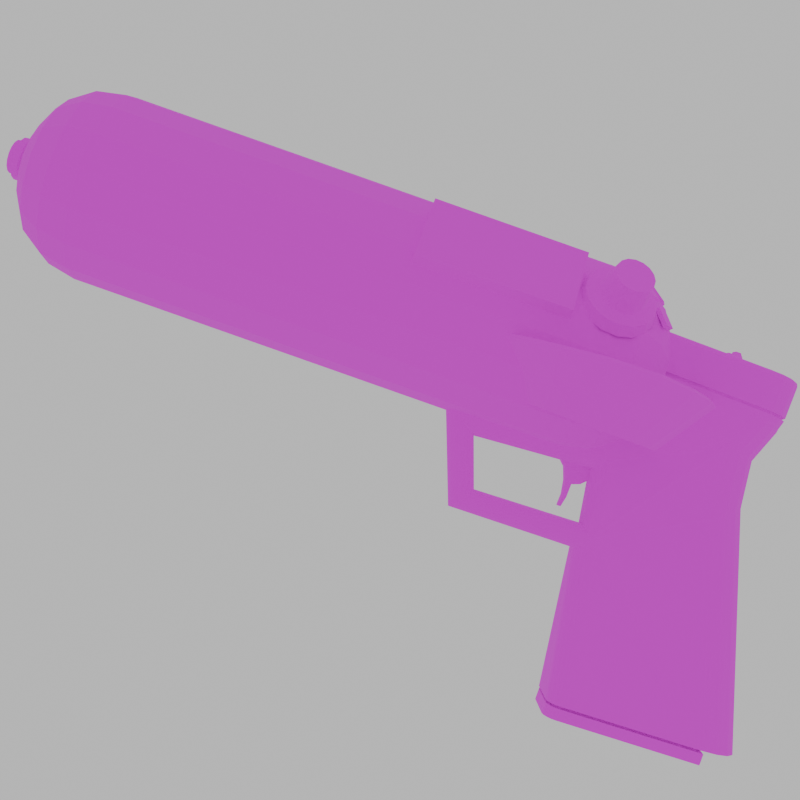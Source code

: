 # Source: Cookie_gun.blend  (saved by Blender 4.4.32; exported with 4.5.12 LTS)
import bpy
from mathutils import Matrix  # noqa: F401  (used for matrix-valued properties, if any)

bpy.ops.wm.read_factory_settings(use_empty=True)
scene = bpy.context.scene
scene.name = 'Scene'

# ---- collections
col_collection = bpy.data.collections.new('Collection'); scene.collection.children.link(col_collection)

# ---- images (referenced by path relative to the original .blend; pixels are not part of the script)
import os
ASSET_DIR = os.environ.get("B2B_ASSET_DIR", "")  # directory of the original .blend (textures are referenced by path, not embedded)
HERE = os.path.dirname(os.path.abspath(__file__))  # packed textures are extracted next to this script under _unpacked/

def load_image(name, relpath, width, height, colorspace="sRGB"):
    """Load a texture the original file referenced (path relative to the .blend, or extracted next to this script)."""
    p = next((c for c in (os.path.join(HERE, relpath), os.path.join(ASSET_DIR, relpath)) if relpath and os.path.exists(c)), "")
    if p:
        img = bpy.data.images.load(p, check_existing=True)
        img.name = name
    else:  # same state as the original file: an image datablock whose file is absent (Cycles renders it pink)
        img = bpy.data.images.new(name, width, height)
        img.source = "FILE"
        img.filepath = "//" + (relpath or name)
    img.colorspace_settings.name = colorspace
    return img
img_tex_png_001 = load_image('tex.png.001', 'tex.png', 1024, 1024, 'sRGB')

# ---- materials (node trees are filled in below, after node groups)
mat_material = bpy.data.materials.new('Material')

# ---- material node trees
mat_material.use_nodes = True; mat_material.node_tree.nodes.clear()
_N = mat_material.node_tree.nodes; _L = mat_material.node_tree.links
n0 = _N.new('ShaderNodeBsdfPrincipled'); n0.name = 'Principled BSDF'; n0.location = (10, 300)
n0.inputs[2].default_value = 1.0
n1 = _N.new('ShaderNodeOutputMaterial'); n1.name = 'Material Output'; n1.location = (300, 300)
n2 = _N.new('ShaderNodeTexImage'); n2.name = 'Image Texture'; n2.location = (-308, 253)
n2.image = img_tex_png_001
n2.interpolation = 'Closest'
_L.new(n0.outputs[0], n1.inputs[0])
_L.new(n2.outputs[0], n0.inputs[0])
n1.is_active_output = True

# ---- world
world_world = bpy.data.worlds.new('World'); scene.world = world_world
world_world.use_nodes = True; world_world.node_tree.nodes.clear()
_N = world_world.node_tree.nodes; _L = world_world.node_tree.links
n0 = _N.new('ShaderNodeOutputWorld'); n0.name = 'World Output'; n0.location = (300, 300)
n1 = _N.new('ShaderNodeBackground'); n1.name = 'Background'; n1.location = (10, 300)
n1.inputs[0].default_value = (0.65, 0.65, 0.65, 1.0)
_L.new(n1.outputs[0], n0.inputs[0])
n0.is_active_output = True
world_world.color = (0.05088, 0.05088, 0.05088)
world_world.sun_shadow_jitter_overblur = 0.0

# ---- cameras
cam_camera = bpy.data.cameras.new('Camera')

# ---- meshes
me_cylinder = bpy.data.meshes.new('Cylinder')
me_cylinder.from_pydata([(0.09298, 0.144, 0.1787), (-0.09915, 0.09595, -0.05007), (0.05948, 0.1321, -0.03529), (0.3754, 0.04851, -0.4029), (1.021, 0.04851, -0.8185), (0.8385, 0.04851, 0.1573), (0.808, 0.04851, -0.1221), (0.09298, 0.04851, 0.1787), (0.4394, 0.04851, -0.8486), (-0.01574, 0.04851, -0.4106), (0.8353, 0.04851, 0.1227), (0.7929, 0.04851, 0.01552), (0.04086, 0.04851, -0.3389), (0.3791, 0.04851, -0.3291), (0.3511, 0.04851, -0.1613), (-0.0135, 0.04851, -0.1858), (0.4394, 0.1258, -0.8484), (0.3754, 0.07775, -0.4029), (0.4089, 0.1195, -0.3782), (0.3779, 0.09237, -0.401), (0.3852, 0.1054, -0.3957), (0.3961, 0.115, -0.3877), (0.008406, 0.0964, -0.3792), (-0.01574, 0.06005, -0.4106), (-0.000833, 0.09392, -0.3912), (-0.008665, 0.08614, -0.4014), (-0.0139, 0.07425, -0.4082), (-0.0135, 0.05844, -0.1858), (-0.05771, 0.09595, -0.1579), (-0.01745, 0.07279, -0.1833), (-0.02869, 0.08509, -0.176), (-0.04551, 0.09348, -0.165), (0.3817, 0.1116, -0.1228), (0.3511, 0.06824, -0.1613), (0.37, 0.1064, -0.1375), (0.3601, 0.09639, -0.15), (0.3534, 0.08298, -0.1584), (0.01525, 0.09523, -0.3685), (0.04086, 0.05871, -0.3389), (0.02505, 0.09268, -0.3571), (0.03336, 0.08485, -0.3476), (0.03891, 0.07292, -0.3412), (0.4071, 0.1191, -0.354), (0.3791, 0.07772, -0.3291), (0.3963, 0.1147, -0.3445), (0.3873, 0.1053, -0.3364), (0.3812, 0.09231, -0.331), (-0.1102, 0.04851, -0.1593), (-0.07064, 0.0964, -0.1591), (-0.1102, 0.06005, -0.1593), (-0.08579, 0.09392, -0.1592), (-0.09863, 0.08614, -0.1593), (-0.1072, 0.07425, -0.1593), (-0.1517, 0.04851, -0.0515), (-0.1121, 0.0964, -0.05126), (-0.1517, 0.06005, -0.0515), (-0.1272, 0.09392, -0.05135), (-0.1401, 0.08614, -0.05143), (-0.1487, 0.07425, -0.05148), (1.022, 0.08841, -0.8196), (0.8317, 0.08771, 0.1575), (0.7296, 0.1829, 0.1604), (0.8238, 0.1268, 0.1577), (0.8019, 0.1582, 0.1584), (0.7691, 0.1778, 0.1593), (0.7103, 0.1653, -0.1847), (0.808, 0.07097, -0.1221), (0.7477, 0.1626, -0.1607), (0.7794, 0.1438, -0.1404), (0.8005, 0.1116, -0.1268), (0.8353, 0.08322, 0.1227), (0.7288, 0.1906, 0.1428), (0.8209, 0.1269, 0.1254), (0.7975, 0.1623, 0.1298), (0.7671, 0.1886, 0.1355), (0.6847, 0.1769, 0.03829), (0.7929, 0.07085, 0.01552), (0.7261, 0.1698, 0.02958), (0.7612, 0.1471, 0.02219), (0.7846, 0.1124, 0.01725), (0.95, 0.1856, -0.8231), (0.4622, 0.1619, -0.8473), (0.4762, 0.1657, -0.8466), (0.4422, 0.1403, -0.8483), (0.4502, 0.153, -0.8479), (0.9876, 0.1637, -0.8213), (1.013, 0.1297, -0.82), (0.9057, 0.1922, -0.8253), (0.8936, 0.04851, -0.833), (0.4588, 0.04851, -0.8556), (0.09981, 0.04851, 0.1785), (0.09981, 0.1376, 0.1785), (0.8317, 0.04851, 0.1575), (0.8302, 0.1296, 0.1575), (0.8385, 0.08839, 0.1573), (0.8067, 0.1633, 0.1582), (0.7714, 0.1844, 0.1592), (0.7298, 0.1897, 0.1604), (0.1001, 0.1376, 0.1872), (0.1001, 0.04851, 0.1872), (0.8319, 0.04851, 0.1661), (0.824, 0.1268, 0.1663), (0.8319, 0.08771, 0.1661), (0.8021, 0.1582, 0.167), (0.7694, 0.1778, 0.1679), (0.7299, 0.1829, 0.169), (0.8307, 0.1296, 0.1661), (0.8391, 0.08842, 0.1659), (0.807, 0.1634, 0.1668), (0.7717, 0.1846, 0.1678), (0.7301, 0.19, 0.169), (0.09954, 0.1448, 0.1872), (0.8391, 0.04851, 0.1659), (0.1028, 0.04851, 0.3006), (0.8335, 0.1296, 0.266), (0.8212, 0.1242, 0.2799), (0.8301, 0.128, 0.2757), (0.8288, 0.08705, 0.2797), (0.8419, 0.08842, 0.2658), (0.8382, 0.08802, 0.2755), (0.8099, 0.1634, 0.2667), (0.8009, 0.1533, 0.2805), (0.8074, 0.1605, 0.2764), (0.7746, 0.1846, 0.2677), (0.7704, 0.1715, 0.2814), (0.7735, 0.1808, 0.2773), (0.7329, 0.19, 0.2689), (0.7329, 0.1764, 0.2825), (0.7331, 0.1861, 0.2785), (0.1028, 0.1312, 0.3006), (0.1024, 0.1448, 0.2871), (0.1027, 0.1408, 0.2966), (0.842, 0.04851, 0.2658), (0.8288, 0.04851, 0.2797), (0.8383, 0.04851, 0.2755), (0.09298, -0.04695, 0.1787), (-0.09915, 0.001068, -0.05007), (0.05948, -0.03513, -0.03529), (0.4394, -0.0288, -0.8484), (0.3754, 0.01927, -0.4029), (0.4089, -0.0225, -0.3782), (0.3779, 0.004647, -0.401), (0.3852, -0.008427, -0.3957), (0.3961, -0.01796, -0.3877), (0.008406, 0.0006238, -0.3792), (-0.01574, 0.03697, -0.4106), (-0.000833, 0.003102, -0.3912), (-0.008665, 0.01088, -0.4014), (-0.0139, 0.02277, -0.4082), (-0.0135, 0.03857, -0.1858), (-0.05771, 0.001068, -0.1579), (-0.01745, 0.02423, -0.1833), (-0.02869, 0.01193, -0.176), (-0.04551, 0.003541, -0.165), (0.3817, -0.01456, -0.1228), (0.3511, 0.02878, -0.1613), (0.37, -0.00941, -0.1375), (0.3601, 0.0006334, -0.15), (0.3534, 0.01404, -0.1584), (0.01525, 0.001792, -0.3685), (0.04086, 0.03831, -0.3389), (0.02505, 0.004337, -0.3571), (0.03336, 0.01217, -0.3476), (0.03891, 0.0241, -0.3412), (0.4071, -0.02209, -0.354), (0.3791, 0.0193, -0.3291), (0.3963, -0.01769, -0.3445), (0.3873, -0.008284, -0.3364), (0.3812, 0.004705, -0.331), (-0.07064, 0.0006238, -0.1591), (-0.1102, 0.03697, -0.1593), (-0.08579, 0.003102, -0.1592), (-0.09863, 0.01088, -0.1593), (-0.1072, 0.02277, -0.1593), (-0.1121, 0.0006238, -0.05126), (-0.1517, 0.03697, -0.0515), (-0.1272, 0.003102, -0.05135), (-0.1401, 0.01088, -0.05143), (-0.1487, 0.02277, -0.05148), (1.022, 0.008605, -0.8196), (0.8317, 0.009312, 0.1575), (0.7296, -0.08583, 0.1604), (0.8238, -0.02979, 0.1577), (0.8019, -0.06114, 0.1584), (0.7691, -0.08078, 0.1593), (0.7103, -0.06823, -0.1847), (0.808, 0.02605, -0.1221), (0.7477, -0.06559, -0.1607), (0.7794, -0.04675, -0.1404), (0.8005, -0.01457, -0.1268), (0.8353, 0.0138, 0.1227), (0.7288, -0.09353, 0.1428), (0.8209, -0.02988, 0.1254), (0.7975, -0.06526, 0.1298), (0.7671, -0.09156, 0.1355), (0.6847, -0.07991, 0.03829), (0.7929, 0.02617, 0.01552), (0.7261, -0.07276, 0.02958), (0.7612, -0.05009, 0.02219), (0.7846, -0.01535, 0.01725), (0.95, -0.08855, -0.8231), (0.4622, -0.06488, -0.8473), (0.4762, -0.0687, -0.8466), (0.4422, -0.04329, -0.8483), (0.4502, -0.05596, -0.8479), (0.9876, -0.06668, -0.8213), (1.013, -0.03264, -0.82), (0.9057, -0.0952, -0.8253), (0.09981, -0.0406, 0.1785), (0.8302, -0.03254, 0.1575), (0.8385, 0.008632, 0.1573), (0.8067, -0.06625, 0.1582), (0.7714, -0.08738, 0.1592), (0.7298, -0.0927, 0.1604), (0.1001, -0.0406, 0.1872), (0.824, -0.02979, 0.1663), (0.8319, 0.009312, 0.1661), (0.8021, -0.06114, 0.167), (0.7694, -0.08078, 0.1679), (0.7299, -0.08583, 0.169), (0.8307, -0.03262, 0.1661), (0.8391, 0.0086, 0.1659), (0.807, -0.0664, 0.1668), (0.7717, -0.08758, 0.1678), (0.7301, -0.09302, 0.169), (0.09954, -0.04777, 0.1872), (0.8335, -0.03262, 0.266), (0.8212, -0.02716, 0.2799), (0.8301, -0.03102, 0.2757), (0.8288, 0.009974, 0.2797), (0.8419, 0.0086, 0.2658), (0.8382, 0.009002, 0.2755), (0.8099, -0.0664, 0.2667), (0.8009, -0.05626, 0.2805), (0.8074, -0.06343, 0.2764), (0.7746, -0.08758, 0.2677), (0.7704, -0.0745, 0.2814), (0.7735, -0.08375, 0.2773), (0.7329, -0.09302, 0.2689), (0.7329, -0.0794, 0.2825), (0.7331, -0.08904, 0.2785), (0.1028, -0.03418, 0.3006), (0.1024, -0.04777, 0.2871), (0.1027, -0.04379, 0.2966), (-1.6, 0.0001796, 0.1689), (-1.6, 0.01152, 0.1858), (-1.6, 0.02849, 0.1972), (-1.6, 0.04851, 0.2012), (-1.6, 0.06853, 0.1972), (-1.6, 0.0855, 0.1858), (-1.6, 0.09684, 0.1689), (-1.6, 0.1008, 0.1488), (-1.6, 0.09684, 0.1288), (-1.6, 0.0855, 0.1119), (-1.6, 0.06853, 0.1005), (-1.6, 0.04851, 0.09654), (-1.6, 0.02849, 0.1005), (-1.6, 0.01152, 0.1119), (-1.6, 0.0001796, 0.1288), (-1.6, -0.003802, 0.1488), (0.4591, -0.003802, 0.1488), (0.2265, -0.241, 0.1488), (0.4414, -0.09457, 0.1488), (0.391, -0.1715, 0.1488), (0.3155, -0.2229, 0.1488), (-1.541, -0.003802, 0.1488), (-1.308, -0.241, 0.1488), (-1.523, -0.09457, 0.1488), (-1.473, -0.1715, 0.1488), (-1.397, -0.2229, 0.1488), (0.4591, 0.0001796, 0.1288), (0.2265, -0.219, 0.03806), (0.4414, -0.08368, 0.09409), (0.391, -0.1548, 0.06465), (0.3155, -0.2023, 0.04497), (-1.541, 0.0001796, 0.1288), (-1.308, -0.219, 0.03806), (-1.523, -0.08368, 0.09409), (-1.473, -0.1548, 0.06465), (-1.397, -0.2023, 0.04497), (0.4591, 0.01152, 0.1119), (0.2265, -0.1562, -0.05586), (0.4414, -0.05266, 0.04767), (0.391, -0.1071, -0.006739), (0.3155, -0.1434, -0.0431), (-1.541, 0.01152, 0.1119), (-1.308, -0.1562, -0.05586), (-1.523, -0.05266, 0.04767), (-1.473, -0.1071, -0.006739), (-1.397, -0.1434, -0.0431), (0.4591, 0.02849, 0.1005), (0.2265, -0.06228, -0.1186), (0.4414, -0.006246, 0.01666), (0.391, -0.03569, -0.05444), (0.3155, -0.05537, -0.1019), (-1.541, 0.02849, 0.1005), (-1.308, -0.06228, -0.1186), (-1.523, -0.006246, 0.01666), (-1.473, -0.03569, -0.05444), (-1.397, -0.05537, -0.1019), (0.4591, 0.04851, 0.09654), (0.2265, 0.04851, -0.1407), (0.4414, 0.04851, 0.005766), (0.391, 0.04851, -0.07118), (0.3155, 0.04851, -0.1226), (-1.541, 0.04851, 0.09654), (-1.308, 0.04851, -0.1407), (-1.523, 0.04851, 0.005766), (-1.473, 0.04851, -0.07118), (-1.397, 0.04851, -0.1226), (0.4591, 0.06853, 0.1005), (0.2265, 0.1593, -0.1186), (0.4414, 0.1033, 0.01666), (0.391, 0.1327, -0.05444), (0.3155, 0.1524, -0.1019), (-1.541, 0.06853, 0.1005), (-1.308, 0.1593, -0.1186), (-1.523, 0.1033, 0.01666), (-1.473, 0.1327, -0.05444), (-1.397, 0.1524, -0.1019), (0.4591, 0.0855, 0.1119), (0.2265, 0.2532, -0.05586), (0.4414, 0.1497, 0.04767), (0.391, 0.2041, -0.006739), (0.3155, 0.2405, -0.0431), (-1.541, 0.0855, 0.1119), (-1.308, 0.2532, -0.05586), (-1.523, 0.1497, 0.04767), (-1.473, 0.2041, -0.006739), (-1.397, 0.2405, -0.0431), (0.4591, 0.09684, 0.1288), (0.2265, 0.316, 0.03806), (0.4414, 0.1807, 0.09409), (0.391, 0.2518, 0.06465), (0.3155, 0.2993, 0.04497), (-1.541, 0.09684, 0.1288), (-1.308, 0.316, 0.03806), (-1.523, 0.1807, 0.09409), (-1.473, 0.2518, 0.06465), (-1.397, 0.2993, 0.04497), (0.4591, 0.1008, 0.1488), (0.2265, 0.338, 0.1488), (0.4414, 0.1916, 0.1488), (0.391, 0.2685, 0.1488), (0.3155, 0.32, 0.1488), (-1.541, 0.1008, 0.1488), (-1.308, 0.338, 0.1488), (-1.523, 0.1916, 0.1488), (-1.473, 0.2685, 0.1488), (-1.397, 0.32, 0.1488), (0.4592, 0.09684, 0.1689), (0.2265, 0.316, 0.2596), (0.4414, 0.1807, 0.2036), (0.391, 0.2518, 0.2331), (0.3155, 0.2993, 0.2527), (-1.541, 0.09684, 0.1689), (-1.308, 0.316, 0.2596), (-1.523, 0.1807, 0.2036), (-1.473, 0.2518, 0.2331), (-1.397, 0.2993, 0.2527), (0.4591, 0.0855, 0.1858), (0.2265, 0.2532, 0.3536), (0.4414, 0.1497, 0.25), (0.391, 0.2041, 0.3044), (0.3155, 0.2405, 0.3408), (-1.541, 0.0855, 0.1858), (-1.308, 0.2532, 0.3536), (-1.523, 0.1497, 0.25), (-1.473, 0.2041, 0.3044), (-1.397, 0.2405, 0.3408), (0.4592, 0.06853, 0.1972), (0.2265, 0.1593, 0.4163), (0.4414, 0.1033, 0.281), (0.391, 0.1327, 0.3521), (0.3155, 0.1524, 0.3996), (-1.541, 0.06853, 0.1972), (-1.308, 0.1593, 0.4163), (-1.523, 0.1033, 0.281), (-1.473, 0.1327, 0.3521), (-1.397, 0.1524, 0.3996), (0.4591, 0.04851, 0.2012), (0.2265, 0.04851, 0.4384), (0.4414, 0.04851, 0.2919), (0.391, 0.04851, 0.3689), (0.3155, 0.04851, 0.4203), (-1.541, 0.04851, 0.2012), (-1.308, 0.04851, 0.4384), (-1.523, 0.04851, 0.2919), (-1.473, 0.04851, 0.3689), (-1.397, 0.04851, 0.4203), (0.4592, 0.02849, 0.1972), (0.2265, -0.06228, 0.4163), (0.4414, -0.006246, 0.281), (0.391, -0.03569, 0.3521), (0.3155, -0.05537, 0.3996), (-1.541, 0.02849, 0.1972), (-1.308, -0.06228, 0.4163), (-1.523, -0.006246, 0.281), (-1.473, -0.03569, 0.3521), (-1.397, -0.05537, 0.3996), (0.4591, 0.01152, 0.1858), (0.2265, -0.1562, 0.3536), (0.4414, -0.05266, 0.25), (0.391, -0.1071, 0.3044), (0.3155, -0.1434, 0.3408), (-1.541, 0.01152, 0.1858), (-1.308, -0.1562, 0.3536), (-1.523, -0.05266, 0.25), (-1.473, -0.1071, 0.3044), (-1.397, -0.1434, 0.3408), (0.4592, 0.0001796, 0.1689), (0.2265, -0.219, 0.2596), (0.4414, -0.08368, 0.2036), (0.391, -0.1548, 0.2331), (0.3155, -0.2023, 0.2527), (-1.541, 0.0001796, 0.1689), (-1.308, -0.219, 0.2596), (-1.523, -0.08368, 0.2036), (-1.473, -0.1548, 0.2331), (-1.397, -0.2023, 0.2527), (-1.581, 0.0001796, 0.1689), (-1.561, 0.0001796, 0.1689), (-1.581, 0.1008, 0.1488), (-1.561, 0.1008, 0.1488), (-1.581, 0.0001796, 0.1288), (-1.561, 0.0001796, 0.1288), (-1.561, -0.003802, 0.1488), (-1.581, -0.003802, 0.1488), (-1.581, 0.0855, 0.1858), (-1.561, 0.0855, 0.1858), (-1.561, 0.09684, 0.1689), (-1.581, 0.09684, 0.1689), (-1.581, 0.02849, 0.1005), (-1.561, 0.02849, 0.1005), (-1.561, 0.01152, 0.1119), (-1.581, 0.01152, 0.1119), (-1.581, 0.04851, 0.2012), (-1.561, 0.04851, 0.2012), (-1.561, 0.06853, 0.1972), (-1.581, 0.06853, 0.1972), (-1.581, 0.06853, 0.1005), (-1.561, 0.06853, 0.1005), (-1.561, 0.04851, 0.09654), (-1.581, 0.04851, 0.09654), (-1.581, 0.01152, 0.1858), (-1.561, 0.01152, 0.1858), (-1.561, 0.02849, 0.1972), (-1.581, 0.02849, 0.1972), (-1.581, 0.09684, 0.1288), (-1.561, 0.09684, 0.1288), (-1.561, 0.0855, 0.1119), (-1.581, 0.0855, 0.1119), (-1.581, -0.01244, 0.1741), (-1.561, -0.01244, 0.1741), (-1.581, 0.1145, 0.1488), (-1.561, 0.1145, 0.1488), (-1.581, -0.01244, 0.1236), (-1.561, -0.01244, 0.1236), (-1.561, -0.01747, 0.1488), (-1.581, -0.01747, 0.1488), (-1.581, 0.09516, 0.1955), (-1.561, 0.09516, 0.1955), (-1.561, 0.1095, 0.1741), (-1.581, 0.1095, 0.1741), (-1.581, 0.02326, 0.08789), (-1.561, 0.02326, 0.08789), (-1.561, 0.001857, 0.1022), (-1.581, 0.001857, 0.1022), (-1.581, 0.04851, 0.2148), (-1.561, 0.04851, 0.2148), (-1.561, 0.07376, 0.2098), (-1.581, 0.07376, 0.2098), (-1.581, 0.07376, 0.08789), (-1.561, 0.07376, 0.08789), (-1.561, 0.04851, 0.08287), (-1.581, 0.04851, 0.08287), (-1.581, 0.001857, 0.1955), (-1.561, 0.001857, 0.1955), (-1.561, 0.02326, 0.2098), (-1.581, 0.02326, 0.2098), (-1.581, 0.1095, 0.1236), (-1.561, 0.1095, 0.1236), (-1.561, 0.09516, 0.1022), (-1.581, 0.09516, 0.1022), (0.4591, 0.04851, 0.1488), (-1.6, 0.04851, 0.1488), (0.4787, 0.1657, -0.8891), (0.4646, 0.1619, -0.8896), (0.9084, 0.1922, -0.8677), (0.4419, 0.1258, -0.8904), (0.4527, 0.153, -0.89), (0.4447, 0.1403, -0.8903), (0.9098, 0.04851, -0.8663), (0.4419, 0.04851, -0.8906), (0.4654, 0.1416, -0.8551), (0.4607, 0.1341, -0.8552), (0.8925, 0.1747, -0.8342), (0.4818, 0.1493, -0.8546), (0.8936, 0.04851, -0.833), (0.4588, 0.1242, -0.8553), (0.4724, 0.1468, -0.8548), (0.4588, 0.04851, -0.8556), (0.4531, 0.153, -0.8558), (0.4451, 0.1403, -0.8561), (0.9089, 0.1922, -0.8335), (0.4792, 0.1657, -0.8548), (0.9102, 0.04851, -0.832), (0.4423, 0.1258, -0.8562), (0.465, 0.1619, -0.8553), (0.4423, 0.04851, -0.8563), (0.464, 0.1418, -0.8273), (0.4593, 0.1343, -0.8275), (0.8911, 0.1749, -0.8065), (0.4804, 0.1495, -0.8268), (0.8922, 0.04851, -0.8052), (0.4574, 0.1244, -0.8276), (0.471, 0.147, -0.8271), (0.4574, 0.04851, -0.8279), (0.4787, -0.0687, -0.8891), (0.4646, -0.06488, -0.8896), (0.9084, -0.0952, -0.8677), (0.4419, -0.0288, -0.8904), (0.4527, -0.05596, -0.89), (0.4447, -0.04329, -0.8903), (0.4654, -0.04456, -0.8551), (0.4607, -0.0371, -0.8552), (0.8925, -0.07766, -0.8342), (0.4818, -0.05233, -0.8546), (0.4588, -0.02722, -0.8553), (0.4724, -0.04977, -0.8548), (0.4531, -0.05596, -0.8558), (0.4451, -0.04329, -0.8561), (0.9089, -0.0952, -0.8335), (0.4792, -0.0687, -0.8548), (0.4423, -0.0288, -0.8562), (0.465, -0.06488, -0.8553), (0.464, -0.04474, -0.8273), (0.4593, -0.03728, -0.8275), (0.8911, -0.07784, -0.8065), (0.4804, -0.05251, -0.8268), (0.4574, -0.0274, -0.8276), (0.471, -0.04995, -0.8271), (0.2943, 0.04851, -0.3), (0.2503, 0.04851, -0.1592), (0.2503, 0.06824, -0.1592), (0.2943, 0.06703, -0.3), (0.3022, 0.04851, -0.2989), (0.3022, 0.06703, -0.2989), (0.3106, 0.04851, -0.2263), (0.3106, 0.06703, -0.2263), (0.3365, 0.04851, -0.2177), (0.3365, 0.05924, -0.2177), (0.3636, 0.04851, -0.1933), (0.3636, 0.05383, -0.1933), (0.2748, 0.04851, -0.1834), (0.2888, 0.04851, -0.2216), (0.296, 0.04851, -0.2641), (0.296, 0.06734, -0.2641), (0.2888, 0.06764, -0.2216), (0.2748, 0.06794, -0.1834), (0.3093, 0.04851, -0.2671), (0.3093, 0.06703, -0.2671), (0.3768, 0.05443, -0.1582), (0.2503, 0.02878, -0.1592), (0.2943, 0.02998, -0.3), (0.3022, 0.02998, -0.2989), (0.3106, 0.02998, -0.2263), (0.3365, 0.03778, -0.2177), (0.3636, 0.04319, -0.1933), (0.296, 0.02968, -0.2641), (0.2888, 0.02938, -0.2216), (0.2748, 0.02908, -0.1834), (0.3093, 0.02998, -0.2671), (0.3768, 0.04259, -0.1582), (0.346, -0.1437, 0.3127), (0.2957, -0.2555, 0.3831), (0.3443, -0.1714, 0.2752), (0.2948, -0.2691, 0.3647), (0.325, -0.1978, 0.242), (0.2853, -0.282, 0.3484), (0.291, -0.2187, 0.2179), (0.2686, -0.2923, 0.3365), (0.2474, -0.2309, 0.2067), (0.2472, -0.2983, 0.331), (0.2009, -0.2327, 0.2101), (0.2244, -0.2992, 0.3327), (0.1587, -0.2238, 0.2276), (0.2036, -0.2948, 0.3413), (0.127, -0.2054, 0.2565), (0.188, -0.2858, 0.3555), (0.1107, -0.1804, 0.2923), (0.1801, -0.2735, 0.3731), (0.1124, -0.1527, 0.3298), (0.1809, -0.2599, 0.3915), (0.1317, -0.1263, 0.363), (0.1904, -0.2469, 0.4078), (0.1658, -0.1054, 0.3871), (0.2071, -0.2367, 0.4197), (0.2093, -0.09314, 0.3983), (0.2285, -0.2306, 0.4251), (0.2558, -0.09135, 0.3949), (0.2513, -0.2298, 0.4235), (0.2981, -0.1003, 0.3774), (0.2721, -0.2342, 0.4149), (0.3298, -0.1187, 0.3485), (0.2877, -0.2432, 0.4007), (0.3025, -0.1866, 0.3349), (0.3015, -0.2034, 0.3124), (0.2899, -0.2192, 0.2924), (0.2694, -0.2318, 0.2779), (0.2431, -0.2392, 0.2711), (0.2152, -0.2403, 0.2732), (0.1897, -0.2349, 0.2837), (0.1706, -0.2238, 0.3011), (0.1608, -0.2088, 0.3227), (0.1618, -0.1921, 0.3452), (0.1735, -0.1762, 0.3653), (0.194, -0.1636, 0.3798), (0.2202, -0.1562, 0.3865), (0.2482, -0.1551, 0.3844), (0.2737, -0.1605, 0.3739), (0.2927, -0.1716, 0.3565), (0.3346, -0.1986, 0.2989), (0.3174, -0.2222, 0.2692), (0.2869, -0.2408, 0.2477), (0.248, -0.2518, 0.2377), (0.2065, -0.2534, 0.2408), (0.1687, -0.2454, 0.2564), (0.1404, -0.229, 0.2822), (0.1259, -0.2067, 0.3142), (0.1274, -0.1819, 0.3477), (0.1446, -0.1583, 0.3774), (0.175, -0.1396, 0.3989), (0.214, -0.1287, 0.4089), (0.2555, -0.1271, 0.4058), (0.2933, -0.1351, 0.3902), (0.3216, -0.1515, 0.3644), (0.3361, -0.1738, 0.3324), (0.6232, -0.05509, 0.2106), (0.6314, -0.05509, 0.2774), (0.6232, 0.1521, 0.2106), (0.6314, 0.1521, 0.2774), (0.6629, -0.05509, 0.2106), (0.6547, -0.05509, 0.2774), (0.6629, 0.1521, 0.2106), (0.6547, 0.1521, 0.2774), (0.6232, 0.1042, 0.2106), (0.6232, -0.007194, 0.2106), (0.6359, -0.007194, 0.3091), (0.6359, 0.1042, 0.3091), (0.6629, -0.007194, 0.2106), (0.6629, 0.1042, 0.2106), (0.6503, 0.1042, 0.3091), (0.6503, -0.007194, 0.3091), (0.6232, 0.06708, 0.2106), (0.6232, 0.02994, 0.2106), (0.6359, 0.02994, 0.3091), (0.6359, 0.06708, 0.3091), (0.6629, 0.02994, 0.2106), (0.6629, 0.06708, 0.2106), (0.6503, 0.06708, 0.3091), (0.6503, 0.02994, 0.3091), (0.04147, -0.04191, -0.04), (-0.08008, -0.1521, 0.1101), (0.4786, -0.05877, -0.03962), (0.5974, -0.02368, 0.1258), (0.0372, -0.05011, -0.04946), (-0.08435, -0.1603, 0.1007), (0.4889, -0.05423, -0.04869), (0.6083, -0.02344, 0.1181), (0.4742, -0.1064, -0.04293), (0.4615, -0.1562, -0.04575), (0.4289, -0.2075, -0.04756), (0.3699, -0.252, -0.04835), (0.2877, -0.2761, -0.04797), (0.1989, -0.2662, -0.04569), (0.1284, -0.2202, -0.04136), (0.08899, -0.1535, -0.037), (0.0683, -0.08765, -0.03555), (-0.04614, -0.2031, 0.116), (0.0004802, -0.2822, 0.1186), (0.09084, -0.3572, 0.1221), (0.227, -0.3862, 0.1314), (0.3714, -0.354, 0.1375), (0.4838, -0.2858, 0.1356), (0.5529, -0.2106, 0.1316), (0.5865, -0.1397, 0.1287), (0.5967, -0.07533, 0.1269), (0.06447, -0.09606, -0.04496), (0.0869, -0.1621, -0.04636), (0.1297, -0.2286, -0.05063), (0.2044, -0.273, -0.05471), (0.2965, -0.2803, -0.05665), (0.3805, -0.2534, -0.05683), (0.4402, -0.2065, -0.05604), (0.4727, -0.1533, -0.05433), (0.485, -0.1022, -0.05175), (0.6077, -0.07553, 0.1188), (0.5975, -0.1411, 0.1203), (0.5637, -0.2131, 0.1231), (0.4946, -0.2882, 0.1271), (0.3819, -0.3577, 0.1292), (0.235, -0.3926, 0.1235), (0.09439, -0.366, 0.1133), (-0.0004711, -0.2915, 0.1094), (-0.04973, -0.2117, 0.1066), (-0.3544, -0.2661, 0.2313), (-0.3544, -0.156, 0.4145), (-0.3544, -0.2088, 0.1969), (-0.3544, -0.09875, 0.3801), (0.1085, -0.2661, 0.2313), (0.1085, -0.156, 0.4145), (0.1085, -0.2088, 0.1969), (0.1085, -0.09875, 0.3801), (-0.01931, -0.09701, 0.03508), (0.538, -0.04123, 0.0431), (0.5486, -0.03884, 0.0347), (-0.02357, -0.1052, 0.02561), (0.5464, -0.08884, 0.0335), (0.5351, -0.1472, 0.033), (0.5019, -0.2098, 0.03354), (0.4375, -0.2708, 0.03514), (0.3392, -0.319, 0.03626), (0.2197, -0.3328, 0.03438), (0.1121, -0.2973, 0.03136), (0.04322, -0.2268, 0.03152), (0.007371, -0.1539, 0.03083), (0.01108, -0.1454, 0.04022), (0.04474, -0.2179, 0.04079), (0.1096, -0.2887, 0.04035), (0.2129, -0.3262, 0.04286), (0.3295, -0.3151, 0.04478), (0.4268, -0.2689, 0.04361), (0.4909, -0.209, 0.04202), (0.524, -0.148, 0.04146), (0.5354, -0.09084, 0.04199), (0.324, -0.1111, 0.3685), (0.2866, -0.08186, 0.4057), (0.3604, -0.06458, 0.3685), (0.3231, -0.03532, 0.4057), (0.3173, -0.1059, 0.3577), (0.28, -0.07663, 0.3949), (0.3164, -0.03009, 0.3949), (0.3538, -0.05934, 0.3577), (0.3772, -0.04179, 0.3726), (0.3314, -0.02906, 0.4098), (0.393, 0.01515, 0.3726), (0.3473, 0.02787, 0.4098), (0.369, -0.03951, 0.3617), (0.3233, -0.02679, 0.3989), (0.3391, 0.03015, 0.3989), (0.3848, 0.01743, 0.3617), (0.3886, -0.1478, 0.2934), (0.3525, -0.1319, 0.339), (0.4171, -0.09625, 0.298), (0.381, -0.08035, 0.3436), (0.3798, -0.1421, 0.2845), (0.3437, -0.1262, 0.3301), (0.3722, -0.07469, 0.3347), (0.4083, -0.09059, 0.2891)], [(89, 88)], [(3, 17, 16, 8), (14, 15, 27, 33), (38, 27, 15, 12), (76, 70, 10, 11), (18, 82, 81, 21), (66, 76, 11, 6), (59, 66, 6, 4), (92, 60, 102, 100), (43, 13, 14, 33), (70, 94, 5, 10), (28, 1, 2, 32), (21, 81, 84, 20), (20, 84, 83, 19), (19, 83, 16, 17), (45, 40, 41, 46), (38, 43, 46, 41), (38, 12, 13, 43), (28, 32, 34, 31), (31, 34, 35, 30), (30, 35, 36, 29), (29, 36, 33, 27), (27, 38, 41, 29), (29, 41, 40, 30), (30, 40, 39, 31), (31, 39, 37, 28), (32, 42, 44, 34), (34, 44, 45, 35), (35, 45, 46, 36), (36, 46, 43, 33), (18, 42, 32, 2, 0, 97, 71, 75, 65), (45, 44, 39, 40), (39, 44, 42, 37), (22, 37, 42, 18), (18, 21, 24, 22), (21, 20, 25, 24), (20, 19, 26, 25), (19, 17, 23, 26), (3, 9, 23, 17), (24, 25, 51, 50), (26, 23, 49, 52), (22, 24, 50, 48), (25, 26, 52, 51), (23, 9, 47, 49), (37, 22, 48, 28), (48, 50, 56, 54), (51, 52, 58, 57), (28, 48, 54, 1), (50, 51, 57, 56), (52, 49, 55, 58), (49, 47, 53, 55), (66, 59, 86, 69), (69, 86, 85, 68), (68, 85, 80, 67), (67, 80, 87, 65), (76, 66, 69, 79), (79, 69, 68, 78), (78, 68, 67, 77), (77, 67, 65, 75), (94, 70, 72, 93), (93, 72, 73, 95), (95, 73, 74, 96), (96, 74, 71, 97), (70, 76, 79, 72), (72, 79, 78, 73), (73, 78, 77, 74), (74, 77, 75, 71), (16, 83, 84, 81, 82, 87, 80, 85, 86, 59, 4, 8), (87, 82, 18, 65), (90, 91, 0, 7), (103, 104, 109, 108), (62, 60, 94, 93), (63, 62, 93, 95), (64, 63, 95, 96), (61, 64, 96, 97), (91, 61, 97, 0), (60, 92, 5, 94), (64, 61, 105, 104), (62, 63, 103, 101), (91, 90, 99, 98), (61, 91, 98, 105), (63, 64, 104, 103), (106, 108, 120, 114), (60, 62, 101, 102), (101, 103, 108, 106), (102, 101, 106, 107), (108, 109, 123, 120), (110, 111, 130, 126), (112, 107, 118, 132), (109, 110, 126, 123), (133, 117, 115, 121, 124, 127, 129, 113), (104, 105, 110, 109), (105, 98, 111, 110), (100, 102, 107, 112), (115, 117, 119, 116), (116, 119, 118, 114), (121, 115, 116, 122), (122, 116, 114, 120), (124, 121, 122, 125), (125, 122, 120, 123), (127, 124, 125, 128), (128, 125, 123, 126), (129, 127, 128, 131), (131, 128, 126, 130), (117, 133, 134, 119), (119, 134, 132, 118), (107, 106, 114, 118), (3, 8, 138, 139), (14, 155, 149, 15), (160, 12, 15, 149), (196, 11, 10, 190), (140, 143, 201, 202), (186, 6, 11, 196), (179, 4, 6, 186), (92, 100, 216, 180), (165, 155, 14, 13), (190, 10, 5, 210), (150, 154, 137, 136), (143, 142, 204, 201), (142, 141, 203, 204), (141, 139, 138, 203), (167, 168, 163, 162), (160, 163, 168, 165), (160, 165, 13, 12), (150, 153, 156, 154), (153, 152, 157, 156), (152, 151, 158, 157), (151, 149, 155, 158), (149, 151, 163, 160), (151, 152, 162, 163), (152, 153, 161, 162), (153, 150, 159, 161), (154, 156, 166, 164), (156, 157, 167, 166), (157, 158, 168, 167), (158, 155, 165, 168), (140, 185, 195, 191, 213, 135, 137, 154, 164), (167, 162, 161, 166), (161, 159, 164, 166), (144, 140, 164, 159), (140, 144, 146, 143), (143, 146, 147, 142), (142, 147, 148, 141), (141, 148, 145, 139), (3, 139, 145, 9), (146, 171, 172, 147), (148, 173, 170, 145), (144, 169, 171, 146), (147, 172, 173, 148), (145, 170, 47, 9), (159, 150, 169, 144), (169, 174, 176, 171), (172, 177, 178, 173), (150, 136, 174, 169), (171, 176, 177, 172), (173, 178, 175, 170), (170, 175, 53, 47), (186, 189, 206, 179), (189, 188, 205, 206), (188, 187, 200, 205), (187, 185, 207, 200), (196, 199, 189, 186), (199, 198, 188, 189), (198, 197, 187, 188), (197, 195, 185, 187), (210, 209, 192, 190), (209, 211, 193, 192), (211, 212, 194, 193), (212, 213, 191, 194), (190, 192, 199, 196), (192, 193, 198, 199), (193, 194, 197, 198), (194, 191, 195, 197), (138, 8, 4, 179, 206, 205, 200, 207, 202, 201, 204, 203), (207, 185, 140, 202), (90, 7, 135, 208), (217, 222, 223, 218), (182, 209, 210, 180), (183, 211, 209, 182), (184, 212, 211, 183), (181, 213, 212, 184), (208, 135, 213, 181), (180, 210, 5, 92), (184, 218, 219, 181), (182, 215, 217, 183), (208, 214, 99, 90), (181, 219, 214, 208), (183, 217, 218, 184), (220, 226, 232, 222), (180, 216, 215, 182), (215, 220, 222, 217), (216, 221, 220, 215), (222, 232, 235, 223), (224, 238, 242, 225), (112, 132, 230, 221), (223, 235, 238, 224), (133, 113, 241, 239, 236, 233, 227, 229), (218, 223, 224, 219), (219, 224, 225, 214), (100, 112, 221, 216), (227, 228, 231, 229), (228, 226, 230, 231), (233, 234, 228, 227), (234, 232, 226, 228), (236, 237, 234, 233), (237, 235, 232, 234), (239, 240, 237, 236), (240, 238, 235, 237), (241, 243, 240, 239), (243, 242, 238, 240), (229, 231, 134, 133), (231, 230, 132, 134), (221, 230, 226, 220), (411, 416, 266, 261), (281, 286, 296, 291), (291, 296, 306, 301), (301, 306, 316, 311), (311, 316, 326, 321), (321, 326, 336, 331), (331, 336, 346, 341), (341, 346, 356, 351), (351, 356, 366, 361), (361, 366, 376, 371), (371, 376, 386, 381), (381, 386, 396, 391), (391, 396, 406, 401), (271, 276, 286, 281), (448, 451, 253, 252), (261, 266, 276, 271), (401, 406, 416, 411), (261, 271, 274, 264), (264, 274, 273, 263), (263, 273, 272, 262), (262, 272, 270, 260), (276, 266, 269, 279), (279, 269, 268, 278), (278, 268, 267, 277), (277, 267, 265, 275), (271, 281, 284, 274), (274, 284, 283, 273), (273, 283, 282, 272), (272, 282, 280, 270), (286, 276, 279, 289), (289, 279, 278, 288), (288, 278, 277, 287), (287, 277, 275, 285), (281, 291, 294, 284), (284, 294, 293, 283), (283, 293, 292, 282), (282, 292, 290, 280), (296, 286, 289, 299), (299, 289, 288, 298), (298, 288, 287, 297), (297, 287, 285, 295), (291, 301, 304, 294), (294, 304, 303, 293), (293, 303, 302, 292), (292, 302, 300, 290), (306, 296, 299, 309), (309, 299, 298, 308), (308, 298, 297, 307), (307, 297, 295, 305), (301, 311, 314, 304), (304, 314, 313, 303), (303, 313, 312, 302), (302, 312, 310, 300), (316, 306, 309, 319), (319, 309, 308, 318), (318, 308, 307, 317), (317, 307, 305, 315), (311, 321, 324, 314), (314, 324, 323, 313), (313, 323, 322, 312), (312, 322, 320, 310), (326, 316, 319, 329), (329, 319, 318, 328), (328, 318, 317, 327), (327, 317, 315, 325), (321, 331, 334, 324), (324, 334, 333, 323), (323, 333, 332, 322), (322, 332, 330, 320), (336, 326, 329, 339), (339, 329, 328, 338), (338, 328, 327, 337), (337, 327, 325, 335), (331, 341, 344, 334), (334, 344, 343, 333), (333, 343, 342, 332), (332, 342, 340, 330), (346, 336, 339, 349), (349, 339, 338, 348), (348, 338, 337, 347), (347, 337, 335, 345), (341, 351, 354, 344), (344, 354, 353, 343), (343, 353, 352, 342), (342, 352, 350, 340), (356, 346, 349, 359), (359, 349, 348, 358), (358, 348, 347, 357), (357, 347, 345, 355), (351, 361, 364, 354), (354, 364, 363, 353), (353, 363, 362, 352), (352, 362, 360, 350), (366, 356, 359, 369), (369, 359, 358, 368), (368, 358, 357, 367), (367, 357, 355, 365), (361, 371, 374, 364), (364, 374, 373, 363), (363, 373, 372, 362), (362, 372, 370, 360), (376, 366, 369, 379), (379, 369, 368, 378), (378, 368, 367, 377), (377, 367, 365, 375), (371, 381, 384, 374), (374, 384, 383, 373), (373, 383, 382, 372), (372, 382, 380, 370), (386, 376, 379, 389), (389, 379, 378, 388), (388, 378, 377, 387), (387, 377, 375, 385), (381, 391, 394, 384), (384, 394, 393, 383), (383, 393, 392, 382), (382, 392, 390, 380), (396, 386, 389, 399), (399, 389, 388, 398), (398, 388, 387, 397), (397, 387, 385, 395), (391, 401, 404, 394), (394, 404, 403, 393), (393, 403, 402, 392), (392, 402, 400, 390), (406, 396, 399, 409), (409, 399, 398, 408), (408, 398, 397, 407), (407, 397, 395, 405), (401, 411, 414, 404), (404, 414, 413, 403), (403, 413, 412, 402), (402, 412, 410, 400), (416, 406, 409, 419), (419, 409, 408, 418), (418, 408, 407, 417), (417, 407, 405, 415), (411, 261, 264, 414), (414, 264, 263, 413), (413, 263, 262, 412), (412, 262, 260, 410), (266, 416, 419, 269), (269, 419, 418, 268), (268, 418, 417, 267), (267, 417, 415, 265), (258, 259, 485), (444, 447, 246, 245), (440, 443, 255, 254), (436, 439, 248, 247), (432, 435, 257, 256), (428, 431, 250, 249), (424, 427, 259, 258), (422, 448, 252, 251), (420, 444, 245, 244), (451, 440, 254, 253), (447, 436, 247, 246), (443, 432, 256, 255), (439, 428, 249, 248), (427, 420, 244, 259), (435, 424, 258, 257), (431, 422, 251, 250), (355, 345, 423, 430), (423, 449, 481, 455), (285, 275, 425, 434), (447, 444, 476, 479), (265, 415, 421, 426), (434, 425, 457, 466), (375, 365, 429, 438), (444, 420, 452, 476), (305, 295, 433, 442), (445, 446, 478, 477), (395, 385, 437, 446), (422, 431, 463, 454), (325, 315, 441, 450), (421, 445, 477, 453), (415, 405, 445, 421), (443, 440, 472, 475), (345, 335, 449, 423), (430, 423, 455, 462), (275, 265, 426, 425), (440, 451, 483, 472), (365, 355, 430, 429), (441, 442, 474, 473), (295, 285, 434, 433), (450, 441, 473, 482), (385, 375, 438, 437), (439, 436, 468, 471), (315, 305, 442, 441), (436, 447, 479, 468), (405, 395, 446, 445), (437, 438, 470, 469), (335, 325, 450, 449), (446, 437, 469, 478), (462, 455, 454, 463), (466, 457, 456, 467), (458, 453, 452, 459), (470, 461, 460, 471), (474, 465, 464, 475), (478, 469, 468, 479), (482, 473, 472, 483), (453, 477, 476, 452), (455, 481, 480, 454), (457, 458, 459, 456), (461, 462, 463, 460), (465, 466, 467, 464), (469, 470, 471, 468), (473, 474, 475, 472), (477, 478, 479, 476), (481, 482, 483, 480), (424, 435, 467, 456), (449, 450, 482, 481), (448, 422, 454, 480), (426, 421, 453, 458), (451, 448, 480, 483), (425, 426, 458, 457), (420, 427, 459, 452), (427, 424, 456, 459), (438, 429, 461, 470), (429, 430, 462, 461), (428, 439, 471, 460), (431, 428, 460, 463), (442, 433, 465, 474), (433, 434, 466, 465), (432, 443, 475, 464), (435, 432, 464, 467), (260, 270, 484), (270, 280, 484), (280, 290, 484), (290, 300, 484), (300, 310, 484), (310, 320, 484), (320, 330, 484), (330, 340, 484), (340, 350, 484), (350, 360, 484), (360, 370, 484), (370, 380, 484), (380, 390, 484), (390, 400, 484), (400, 410, 484), (410, 260, 484), (259, 244, 485), (244, 245, 485), (245, 246, 485), (246, 247, 485), (247, 248, 485), (248, 249, 485), (249, 250, 485), (250, 251, 485), (251, 252, 485), (252, 253, 485), (253, 254, 485), (254, 255, 485), (255, 256, 485), (256, 257, 485), (257, 258, 485), (490, 487, 486, 488, 492, 493, 489, 491), (499, 501, 517, 515), (486, 487, 508, 505), (490, 491, 503, 502), (487, 490, 502, 508), (489, 493, 509, 507), (488, 486, 505, 504), (491, 489, 507, 503), (492, 488, 504, 506), (495, 494, 502, 503), (497, 496, 504, 505), (496, 498, 506, 504), (499, 495, 503, 507), (494, 500, 508, 502), (500, 497, 505, 508), (501, 499, 507, 509), (495, 499, 515, 511), (496, 497, 513, 512), (497, 500, 516, 513), (500, 494, 510, 516), (498, 496, 512, 514), (494, 495, 511, 510), (522, 523, 521, 493, 492, 520, 518, 519), (528, 540, 517, 501), (518, 533, 535, 519), (522, 530, 531, 523), (519, 535, 530, 522), (521, 534, 509, 493), (520, 532, 533, 518), (523, 531, 534, 521), (492, 506, 532, 520), (525, 531, 530, 524), (527, 533, 532, 526), (526, 532, 506, 498), (528, 534, 531, 525), (524, 530, 535, 529), (529, 535, 533, 527), (501, 509, 534, 528), (525, 537, 540, 528), (526, 538, 539, 527), (527, 539, 541, 529), (529, 541, 536, 524), (498, 514, 538, 526), (524, 536, 537, 525), (559, 554, 543, 544), (542, 545, 547, 546), (560, 561, 549, 548), (548, 549, 551, 550), (550, 551, 553, 552), (545, 542, 556, 557), (557, 556, 555, 558), (558, 555, 554, 559), (546, 547, 561, 560), (547, 545, 557, 561), (549, 561, 557, 558), (551, 549, 558, 559), (544, 562, 553, 551, 559), (571, 563, 543, 554), (542, 546, 565, 564), (560, 548, 566, 572), (548, 550, 567, 566), (550, 552, 568, 567), (564, 569, 556, 542), (569, 570, 555, 556), (570, 571, 554, 555), (546, 560, 572, 565), (565, 572, 569, 564), (566, 570, 569, 572), (567, 571, 570, 566), (563, 571, 567, 568, 573), (606, 575, 577, 607), (607, 577, 579, 608), (608, 579, 581, 609), (609, 581, 583, 610), (610, 583, 585, 611), (611, 585, 587, 612), (612, 587, 589, 613), (613, 589, 591, 614), (614, 591, 593, 615), (615, 593, 595, 616), (616, 595, 597, 617), (617, 597, 599, 618), (618, 599, 601, 619), (619, 601, 603, 620), (577, 575, 605, 603, 601, 599, 597, 595, 593, 591, 589, 587, 585, 583, 581, 579), (620, 603, 605, 621), (621, 605, 575, 606), (636, 621, 606, 637), (635, 620, 621, 636), (634, 619, 620, 635), (633, 618, 619, 634), (632, 617, 618, 633), (631, 616, 617, 632), (630, 615, 616, 631), (629, 614, 615, 630), (628, 613, 614, 629), (627, 612, 613, 628), (626, 611, 612, 627), (625, 610, 611, 626), (624, 609, 610, 625), (623, 608, 609, 624), (622, 607, 608, 623), (637, 606, 607, 622), (574, 637, 622, 576), (576, 622, 623, 578), (578, 623, 624, 580), (580, 624, 625, 582), (582, 625, 626, 584), (584, 626, 627, 586), (586, 627, 628, 588), (588, 628, 629, 590), (590, 629, 630, 592), (592, 630, 631, 594), (594, 631, 632, 596), (596, 632, 633, 598), (598, 633, 634, 600), (600, 634, 635, 602), (602, 635, 636, 604), (604, 636, 637, 574), (646, 649, 641, 640), (640, 641, 645, 644), (650, 653, 643, 642), (642, 643, 639, 638), (653, 648, 639, 643), (645, 641, 649, 652), (661, 656, 648, 653), (658, 655, 656, 661), (644, 645, 652, 651), (658, 661, 653, 650), (638, 639, 648, 647), (654, 657, 649, 646), (647, 648, 656, 655), (651, 652, 660, 659), (654, 659, 660, 657), (652, 649, 657, 660), (735, 687, 665, 715), (715, 665, 669, 716), (726, 705, 667, 717), (717, 667, 663, 714), (678, 688, 666, 662), (705, 679, 663, 667), (669, 665, 687, 697), (697, 687, 686, 698), (698, 686, 685, 699), (699, 685, 684, 700), (700, 684, 683, 701), (701, 683, 682, 702), (702, 682, 681, 703), (703, 681, 680, 704), (704, 680, 679, 705), (664, 668, 696, 670), (670, 696, 695, 671), (671, 695, 694, 672), (672, 694, 693, 673), (673, 693, 692, 674), (674, 692, 691, 675), (675, 691, 690, 676), (676, 690, 689, 677), (677, 689, 688, 678), (716, 669, 697, 718), (718, 697, 698, 719), (719, 698, 699, 720), (720, 699, 700, 721), (721, 700, 701, 722), (722, 701, 702, 723), (723, 702, 703, 724), (724, 703, 704, 725), (725, 704, 705, 726), (714, 663, 679, 727), (727, 679, 680, 728), (728, 680, 681, 729), (729, 681, 682, 730), (730, 682, 683, 731), (731, 683, 684, 732), (732, 684, 685, 733), (733, 685, 686, 734), (734, 686, 687, 735), (706, 707, 709, 708), (708, 709, 713, 712), (712, 713, 711, 710), (710, 711, 707, 706), (708, 712, 710, 706), (713, 709, 707, 711), (671, 734, 735, 670), (672, 733, 734, 671), (673, 732, 733, 672), (674, 731, 732, 673), (675, 730, 731, 674), (676, 729, 730, 675), (677, 728, 729, 676), (678, 727, 728, 677), (662, 714, 727, 678), (689, 725, 726, 688), (690, 724, 725, 689), (691, 723, 724, 690), (692, 722, 723, 691), (693, 721, 722, 692), (694, 720, 721, 693), (695, 719, 720, 694), (696, 718, 719, 695), (668, 716, 718, 696), (666, 717, 714, 662), (688, 726, 717, 666), (664, 715, 716, 668), (670, 735, 715, 664), (738, 736, 737, 739), (743, 742, 741, 740), (737, 736, 740, 741), (739, 737, 741, 742), (738, 739, 742, 743), (736, 738, 743, 740), (746, 744, 745, 747), (751, 750, 749, 748), (745, 744, 748, 749), (747, 745, 749, 750), (746, 747, 750, 751), (744, 746, 751, 748), (754, 752, 753, 755), (759, 758, 757, 756), (753, 752, 756, 757), (755, 753, 757, 758), (754, 755, 758, 759), (752, 754, 759, 756)])
_uv = me_cylinder.uv_layers.new(name='UVMap')
_uv.uv.foreach_set('vector', [0.5946, 0.2039, 0.5868, 0.2035, 0.5805, 0.08357, 0.6009, 0.08463, 0.5691, 0.1416, 0.572, 0.08909, 0.5722, 0.08894, 0.5695, 0.1413, 0.6698, 0.1203, 0.6697, 0.1273, 0.6683, 0.1273, 0.6683, 0.1203, 0.6087, 0.1745, 0.6163, 0.1909, 0.6107, 0.1927, 0.6051, 0.1756, 0.4921, 0.1616, 0.4626, 0.08184, 0.4603, 0.08298, 0.4892, 0.1613, 0.6015, 0.1524, 0.6087, 0.1745, 0.6051, 0.1756, 0.5979, 0.1535, 0.5675, 0.03921, 0.6015, 0.1524, 0.5979, 0.1535, 0.5611, 0.04147, 0.02873, 0.8335, 0.02873, 0.8404, 0.02721, 0.8404, 0.02721, 0.8335, 0.6116, 0.1356, 0.6047, 0.1358, 0.6031, 0.09563, 0.6077, 0.09545, 0.6163, 0.1909, 0.6189, 0.1962, 0.6125, 0.1983, 0.6107, 0.1927, 0.6219, 0.1357, 0.6061, 0.1414, 0.6043, 0.1185, 0.618, 0.07204, 0.4892, 0.1613, 0.4603, 0.08298, 0.4583, 0.08398, 0.4867, 0.161, 0.5794, 0.2047, 0.5733, 0.08295, 0.5766, 0.0833, 0.5829, 0.2037, 0.5829, 0.2037, 0.5766, 0.0833, 0.5805, 0.08357, 0.5868, 0.2035, 0.6765, 0.07019, 0.6735, 0.1215, 0.6718, 0.1206, 0.6746, 0.07104, 0.6698, 0.1203, 0.6725, 0.07133, 0.6746, 0.07104, 0.6718, 0.1206, 0.6698, 0.1203, 0.6683, 0.1203, 0.6683, 0.07133, 0.6725, 0.07133, 0.6219, 0.1357, 0.618, 0.07204, 0.6202, 0.07376, 0.6229, 0.1339, 0.6229, 0.1339, 0.6202, 0.07376, 0.622, 0.0752, 0.6246, 0.1315, 0.6246, 0.1315, 0.622, 0.0752, 0.6232, 0.07614, 0.6257, 0.1299, 0.6257, 0.1299, 0.6232, 0.07614, 0.6237, 0.07644, 0.6262, 0.1292, 0.6697, 0.1273, 0.6698, 0.1203, 0.6718, 0.1206, 0.6718, 0.1278, 0.6257, 0.1299, 0.6488, 0.1222, 0.6496, 0.1231, 0.6246, 0.1315, 0.6246, 0.1315, 0.6496, 0.1231, 0.651, 0.1243, 0.6229, 0.1339, 0.6229, 0.1339, 0.651, 0.1243, 0.6526, 0.1258, 0.6219, 0.1357, 0.5098, 0.2042, 0.4939, 0.1656, 0.493, 0.168, 0.5067, 0.2029, 0.5067, 0.2029, 0.493, 0.168, 0.4921, 0.1702, 0.5039, 0.2019, 0.6143, 0.09282, 0.6182, 0.1373, 0.615, 0.1359, 0.6112, 0.09469, 0.6112, 0.09469, 0.615, 0.1359, 0.6116, 0.1356, 0.6077, 0.09545, 0.4921, 0.1616, 0.4939, 0.1656, 0.5098, 0.2042, 0.4671, 0.2456, 0.4911, 0.2762, 0.5898, 0.2181, 0.5882, 0.2154, 0.572, 0.2029, 0.5566, 0.1657, 0.6765, 0.07019, 0.6779, 0.06893, 0.6747, 0.1227, 0.6735, 0.1215, 0.651, 0.1243, 0.6502, 0.07062, 0.6515, 0.06912, 0.6526, 0.1258, 0.6541, 0.1268, 0.6526, 0.1258, 0.6515, 0.06912, 0.6551, 0.06893, 0.6551, 0.06893, 0.6564, 0.0708, 0.6558, 0.1282, 0.6541, 0.1268, 0.6564, 0.0708, 0.6576, 0.07236, 0.6573, 0.1293, 0.6558, 0.1282, 0.6576, 0.07236, 0.6584, 0.07338, 0.6583, 0.13, 0.6573, 0.1293, 0.6584, 0.07338, 0.6587, 0.0737, 0.6587, 0.1303, 0.6583, 0.13, 0.6036, 0.1452, 0.6041, 0.08891, 0.6043, 0.08874, 0.6043, 0.1448, 0.6558, 0.1282, 0.6573, 0.1293, 0.622, 0.1416, 0.622, 0.1397, 0.6583, 0.13, 0.6587, 0.1303, 0.622, 0.1432, 0.622, 0.1428, 0.6541, 0.1268, 0.6558, 0.1282, 0.622, 0.1397, 0.622, 0.1376, 0.6573, 0.1293, 0.6583, 0.13, 0.622, 0.1428, 0.622, 0.1416, 0.6043, 0.08874, 0.6041, 0.08891, 0.568, 0.07513, 0.5683, 0.07497, 0.6526, 0.1258, 0.6541, 0.1268, 0.622, 0.1376, 0.6219, 0.1357, 0.622, 0.1376, 0.622, 0.1397, 0.6062, 0.1454, 0.6063, 0.1432, 0.622, 0.1416, 0.622, 0.1428, 0.6063, 0.1484, 0.6062, 0.1472, 0.6219, 0.1357, 0.622, 0.1376, 0.6063, 0.1432, 0.6061, 0.1414, 0.622, 0.1397, 0.622, 0.1416, 0.6062, 0.1472, 0.6062, 0.1454, 0.622, 0.1428, 0.622, 0.1432, 0.6063, 0.1488, 0.6063, 0.1484, 0.5683, 0.07497, 0.568, 0.07513, 0.5525, 0.06909, 0.5528, 0.06893, 0.6015, 0.1524, 0.5675, 0.03921, 0.5741, 0.03699, 0.6077, 0.1496, 0.6077, 0.1496, 0.5741, 0.03699, 0.5795, 0.03505, 0.6123, 0.1462, 0.571, 0.1669, 0.5449, 0.04174, 0.5391, 0.04452, 0.5645, 0.1663, 0.5645, 0.1663, 0.5391, 0.04452, 0.5321, 0.04795, 0.5566, 0.1657, 0.6087, 0.1745, 0.6015, 0.1524, 0.6077, 0.1496, 0.6154, 0.1726, 0.6154, 0.1726, 0.6077, 0.1496, 0.6123, 0.1462, 0.6213, 0.1716, 0.5823, 0.194, 0.571, 0.1669, 0.5645, 0.1663, 0.5777, 0.198, 0.5777, 0.198, 0.5645, 0.1663, 0.5566, 0.1657, 0.572, 0.2029, 0.6189, 0.1962, 0.6163, 0.1909, 0.6234, 0.1891, 0.6255, 0.1941, 0.6255, 0.1941, 0.6234, 0.1891, 0.6293, 0.188, 0.631, 0.1925, 0.6014, 0.2113, 0.5975, 0.2076, 0.5935, 0.2109, 0.5962, 0.2143, 0.5962, 0.2143, 0.5935, 0.2109, 0.5882, 0.2154, 0.5898, 0.2181, 0.6163, 0.1909, 0.6087, 0.1745, 0.6154, 0.1726, 0.6234, 0.1891, 0.6234, 0.1891, 0.6154, 0.1726, 0.6213, 0.1716, 0.6293, 0.188, 0.5975, 0.2076, 0.5823, 0.194, 0.5777, 0.198, 0.5935, 0.2109, 0.5935, 0.2109, 0.5777, 0.198, 0.572, 0.2029, 0.5882, 0.2154, 0.04178, 0.9312, 0.04352, 0.9315, 0.04504, 0.9318, 0.04609, 0.9322, 0.04652, 0.9325, 0.04876, 0.942, 0.04785, 0.9428, 0.04512, 0.9433, 0.04094, 0.9434, 0.03593, 0.9431, 0.03111, 0.9424, 0.03242, 0.9302, 0.5321, 0.04795, 0.4626, 0.08184, 0.4921, 0.1616, 0.5566, 0.1657, 0.3047, 0.5332, 0.2634, 0.5332, 0.2605, 0.5301, 0.3047, 0.5301, 0.05476, 0.9298, 0.05794, 0.9244, 0.05904, 0.9248, 0.05561, 0.9305, 0.02477, 0.9232, 0.0311, 0.9245, 0.03099, 0.9256, 0.02432, 0.9242, 0.0197, 0.9197, 0.02477, 0.9232, 0.02432, 0.9242, 0.01887, 0.9204, 0.01652, 0.9144, 0.0197, 0.9197, 0.01887, 0.9204, 0.01545, 0.9148, 0.0157, 0.908, 0.01652, 0.9144, 0.01545, 0.9148, 0.01459, 0.908, 0.02302, 0.8063, 0.0157, 0.908, 0.01459, 0.908, 0.02199, 0.8052, 0.0311, 0.9245, 0.03744, 0.9245, 0.03744, 0.9256, 0.03099, 0.9256, 0.03419, 0.9317, 0.0342, 0.9247, 0.03572, 0.9247, 0.03571, 0.9317, 0.02864, 0.8473, 0.02838, 0.8529, 0.02687, 0.8529, 0.02712, 0.8473, 0.03414, 0.8142, 0.03414, 0.8299, 0.03267, 0.8299, 0.03267, 0.8142, 0.0342, 0.9247, 0.03414, 0.8142, 0.03566, 0.8142, 0.03572, 0.9247, 0.03414, 0.9376, 0.03419, 0.9317, 0.03571, 0.9317, 0.03566, 0.9376, 0.637, 0.269, 0.6494, 0.2687, 0.6492, 0.229, 0.6365, 0.2285, 0.02873, 0.8404, 0.02864, 0.8473, 0.02712, 0.8473, 0.02721, 0.8404, 0.04968, 0.9333, 0.05476, 0.9298, 0.05561, 0.9305, 0.05014, 0.9344, 0.04335, 0.9346, 0.04968, 0.9333, 0.05014, 0.9344, 0.04346, 0.9357, 0.6494, 0.2687, 0.6654, 0.2688, 0.6661, 0.2284, 0.6492, 0.229, 0.6827, 0.2681, 0.935, 0.2694, 0.9375, 0.229, 0.6849, 0.2277, 0.6236, 0.2684, 0.6306, 0.2689, 0.63, 0.2284, 0.6231, 0.2285, 0.6654, 0.2688, 0.6827, 0.2681, 0.6849, 0.2277, 0.6661, 0.2284, 0.8457, 0.247, 0.8457, 0.2412, 0.8468, 0.2356, 0.8498, 0.2312, 0.8543, 0.2285, 0.8599, 0.2278, 0.953, 0.2346, 0.953, 0.247, 0.05794, 0.9244, 0.05876, 0.918, 0.05992, 0.9181, 0.05904, 0.9248, 0.05876, 0.918, 0.05143, 0.816, 0.05259, 0.8159, 0.05992, 0.9181, 0.037, 0.9346, 0.04335, 0.9346, 0.04346, 0.9357, 0.037, 0.9357, 0.8468, 0.2356, 0.8457, 0.2412, 0.8442, 0.2411, 0.8454, 0.235, 0.8454, 0.235, 0.8442, 0.2411, 0.8433, 0.241, 0.8446, 0.2348, 0.8498, 0.2312, 0.8468, 0.2356, 0.8454, 0.235, 0.8487, 0.2302, 0.6492, 0.225, 0.6364, 0.2244, 0.6365, 0.2285, 0.6492, 0.229, 0.8543, 0.2285, 0.8498, 0.2312, 0.8487, 0.2302, 0.8538, 0.2271, 0.6663, 0.2242, 0.6492, 0.225, 0.6492, 0.229, 0.6661, 0.2284, 0.8599, 0.2278, 0.8543, 0.2285, 0.8538, 0.2271, 0.8597, 0.2263, 0.6848, 0.2235, 0.6663, 0.2242, 0.6661, 0.2284, 0.6849, 0.2277, 0.953, 0.2346, 0.8599, 0.2278, 0.8597, 0.2263, 0.9529, 0.2331, 0.9374, 0.2248, 0.6848, 0.2235, 0.6849, 0.2277, 0.9375, 0.229, 0.8457, 0.2412, 0.8457, 0.247, 0.8442, 0.247, 0.8442, 0.2411, 0.8442, 0.2411, 0.8442, 0.247, 0.8433, 0.247, 0.8433, 0.241, 0.6306, 0.2689, 0.637, 0.269, 0.6365, 0.2285, 0.63, 0.2284, 0.5946, 0.2039, 0.6009, 0.08463, 0.6214, 0.08577, 0.6023, 0.2043, 0.5691, 0.1416, 0.5686, 0.1419, 0.5717, 0.08923, 0.572, 0.08909, 0.6668, 0.1203, 0.6683, 0.1203, 0.6683, 0.1273, 0.6668, 0.1273, 0.6015, 0.1768, 0.6051, 0.1756, 0.6107, 0.1927, 0.6051, 0.1945, 0.6952, 0.1221, 0.6978, 0.1203, 0.6865, 0.02693, 0.6836, 0.02703, 0.5943, 0.1547, 0.5979, 0.1535, 0.6051, 0.1756, 0.6015, 0.1768, 0.5547, 0.0434, 0.5611, 0.04147, 0.5979, 0.1535, 0.5943, 0.1547, 0.02873, 0.8335, 0.02721, 0.8335, 0.02721, 0.8266, 0.02873, 0.8266, 0.5978, 0.1361, 0.5984, 0.09582, 0.6031, 0.09563, 0.6047, 0.1358, 0.6051, 0.1945, 0.6107, 0.1927, 0.6125, 0.1983, 0.6061, 0.2004, 0.5668, 0.08339, 0.5622, 0.1469, 0.5486, 0.1007, 0.5513, 0.07735, 0.6978, 0.1203, 0.7002, 0.1186, 0.6889, 0.02681, 0.6865, 0.02693, 0.6096, 0.2063, 0.6062, 0.2049, 0.6253, 0.08591, 0.6286, 0.08591, 0.6062, 0.2049, 0.6023, 0.2043, 0.6214, 0.08577, 0.6253, 0.08591, 0.6601, 0.07019, 0.6619, 0.07104, 0.6647, 0.1206, 0.663, 0.1215, 0.6668, 0.1203, 0.6647, 0.1206, 0.6619, 0.07104, 0.664, 0.07133, 0.6668, 0.1203, 0.664, 0.07133, 0.6683, 0.07133, 0.6683, 0.1203, 0.5668, 0.08339, 0.5679, 0.08511, 0.5644, 0.1451, 0.5622, 0.1469, 0.5679, 0.08511, 0.5697, 0.08742, 0.5664, 0.1436, 0.5644, 0.1451, 0.5697, 0.08742, 0.571, 0.08887, 0.5679, 0.1424, 0.5664, 0.1436, 0.571, 0.08887, 0.5717, 0.08923, 0.5686, 0.1419, 0.5679, 0.1424, 0.6668, 0.1273, 0.6648, 0.1278, 0.6647, 0.1206, 0.6668, 0.1203, 0.571, 0.08887, 0.5697, 0.08742, 0.5943, 0.09647, 0.5937, 0.09709, 0.5697, 0.08742, 0.5679, 0.08511, 0.5955, 0.09539, 0.5943, 0.09647, 0.5679, 0.08511, 0.5668, 0.08339, 0.597, 0.09402, 0.5955, 0.09539, 0.7013, 0.1719, 0.7037, 0.1689, 0.6977, 0.1287, 0.6955, 0.1268, 0.5892, 0.0912, 0.5917, 0.09372, 0.5913, 0.1383, 0.5892, 0.1406, 0.5917, 0.09372, 0.5949, 0.09534, 0.5943, 0.1368, 0.5913, 0.1383, 0.5949, 0.09534, 0.5984, 0.09582, 0.5978, 0.1361, 0.5943, 0.1368, 0.6952, 0.1221, 0.634, 0.1588, 0.641, 0.2033, 0.6327, 0.2249, 0.6326, 0.2285, 0.764, 0.2291, 0.7692, 0.1865, 0.7013, 0.1719, 0.6955, 0.1268, 0.6601, 0.07019, 0.663, 0.1215, 0.6619, 0.1227, 0.6587, 0.06893, 0.5955, 0.09539, 0.597, 0.09402, 0.5951, 0.1508, 0.5938, 0.1492, 0.5985, 0.09306, 0.5985, 0.1511, 0.5951, 0.1508, 0.597, 0.09402, 0.5985, 0.1511, 0.5985, 0.09306, 0.6003, 0.0917, 0.5999, 0.1492, 0.5999, 0.1492, 0.6003, 0.0917, 0.6019, 0.09047, 0.6013, 0.1475, 0.6013, 0.1475, 0.6019, 0.09047, 0.6031, 0.08955, 0.6024, 0.1463, 0.6024, 0.1463, 0.6031, 0.08955, 0.6038, 0.08908, 0.603, 0.1457, 0.6036, 0.1452, 0.603, 0.1457, 0.6038, 0.08908, 0.6041, 0.08891, 0.6003, 0.0917, 0.567, 0.07932, 0.5671, 0.07735, 0.6019, 0.09047, 0.6031, 0.08955, 0.5674, 0.07594, 0.5677, 0.0753, 0.6038, 0.08908, 0.5985, 0.09306, 0.5669, 0.08153, 0.567, 0.07932, 0.6003, 0.0917, 0.6019, 0.09047, 0.5671, 0.07735, 0.5674, 0.07594, 0.6031, 0.08955, 0.6038, 0.08908, 0.5677, 0.0753, 0.568, 0.07513, 0.6041, 0.08891, 0.597, 0.09402, 0.5668, 0.08339, 0.5669, 0.08153, 0.5985, 0.09306, 0.5669, 0.08153, 0.5514, 0.07549, 0.5515, 0.07328, 0.567, 0.07932, 0.5671, 0.07735, 0.5517, 0.07131, 0.5519, 0.0699, 0.5674, 0.07594, 0.5668, 0.08339, 0.5513, 0.07735, 0.5514, 0.07549, 0.5669, 0.08153, 0.567, 0.07932, 0.5515, 0.07328, 0.5517, 0.07131, 0.5671, 0.07735, 0.5674, 0.07594, 0.5519, 0.0699, 0.5523, 0.06926, 0.5677, 0.0753, 0.5677, 0.0753, 0.5523, 0.06926, 0.5525, 0.06909, 0.568, 0.07513, 0.5943, 0.1547, 0.5875, 0.1561, 0.5481, 0.04551, 0.5547, 0.0434, 0.5875, 0.1561, 0.5816, 0.1557, 0.5426, 0.04715, 0.5481, 0.04551, 0.62, 0.1675, 0.6264, 0.1635, 0.5857, 0.02974, 0.5778, 0.02982, 0.6264, 0.1635, 0.634, 0.1588, 0.5949, 0.02954, 0.5857, 0.02974, 0.6015, 0.1768, 0.5949, 0.1793, 0.5875, 0.1561, 0.5943, 0.1547, 0.5949, 0.1793, 0.5897, 0.1819, 0.5816, 0.1557, 0.5875, 0.1561, 0.6251, 0.2001, 0.6324, 0.2016, 0.6264, 0.1635, 0.62, 0.1675, 0.6324, 0.2016, 0.641, 0.2033, 0.634, 0.1588, 0.6264, 0.1635, 0.6061, 0.2004, 0.5995, 0.2026, 0.5983, 0.1973, 0.6051, 0.1945, 0.583, 0.1988, 0.5986, 0.1981, 0.5982, 0.2111, 0.5818, 0.2135, 0.6166, 0.2283, 0.6239, 0.2284, 0.6247, 0.2235, 0.6183, 0.2223, 0.6239, 0.2284, 0.6326, 0.2285, 0.6327, 0.2249, 0.6247, 0.2235, 0.6051, 0.1945, 0.5983, 0.1973, 0.5949, 0.1793, 0.6015, 0.1768, 0.5983, 0.1973, 0.5928, 0.1999, 0.5897, 0.1819, 0.5949, 0.1793, 0.6183, 0.2223, 0.6247, 0.2235, 0.6324, 0.2016, 0.6251, 0.2001, 0.6247, 0.2235, 0.6327, 0.2249, 0.641, 0.2033, 0.6324, 0.2016, 0.02306, 0.9292, 0.03242, 0.9302, 0.03111, 0.9424, 0.02626, 0.942, 0.02129, 0.9413, 0.01723, 0.9403, 0.01466, 0.9392, 0.01396, 0.9382, 0.01814, 0.9295, 0.01864, 0.9292, 0.01975, 0.9291, 0.0213, 0.9291, 0.5949, 0.02954, 0.634, 0.1588, 0.6952, 0.1221, 0.6836, 0.02703, 0.3047, 0.5332, 0.3047, 0.5301, 0.349, 0.5301, 0.346, 0.5332, 0.01924, 0.9298, 0.01839, 0.9305, 0.01496, 0.9248, 0.01606, 0.9244, 0.05011, 0.9232, 0.05055, 0.9242, 0.04389, 0.9256, 0.04378, 0.9245, 0.05518, 0.9197, 0.05601, 0.9204, 0.05055, 0.9242, 0.05011, 0.9232, 0.05836, 0.9144, 0.05942, 0.9148, 0.05601, 0.9204, 0.05518, 0.9197, 0.05918, 0.908, 0.06029, 0.908, 0.05942, 0.9148, 0.05836, 0.9144, 0.05186, 0.8063, 0.05288, 0.8052, 0.06029, 0.908, 0.05918, 0.908, 0.04378, 0.9245, 0.04389, 0.9256, 0.03744, 0.9256, 0.03744, 0.9245, 0.0373, 0.9322, 0.03578, 0.9322, 0.03572, 0.9253, 0.03724, 0.9253, 0.02864, 0.8197, 0.02712, 0.8197, 0.02687, 0.8142, 0.02838, 0.8142, 0.03414, 0.8456, 0.03267, 0.8456, 0.03267, 0.8299, 0.03414, 0.8299, 0.03724, 0.9253, 0.03572, 0.9253, 0.03597, 0.8142, 0.03749, 0.8142, 0.03749, 0.938, 0.03597, 0.938, 0.03578, 0.9322, 0.0373, 0.9322, 0.637, 0.2686, 0.6365, 0.2281, 0.6491, 0.2287, 0.6494, 0.2684, 0.02873, 0.8266, 0.02721, 0.8266, 0.02712, 0.8197, 0.02864, 0.8197, 0.02432, 0.9333, 0.02386, 0.9344, 0.01839, 0.9305, 0.01924, 0.9298, 0.03065, 0.9346, 0.03053, 0.9357, 0.02386, 0.9344, 0.02432, 0.9333, 0.6494, 0.2684, 0.6491, 0.2287, 0.6661, 0.228, 0.6654, 0.2684, 0.6827, 0.2677, 0.6849, 0.2273, 0.9375, 0.2287, 0.935, 0.269, 0.6236, 0.268, 0.623, 0.2282, 0.63, 0.228, 0.6306, 0.2685, 0.6654, 0.2684, 0.6661, 0.228, 0.6849, 0.2273, 0.6827, 0.2677, 0.8457, 0.247, 0.953, 0.247, 0.953, 0.2595, 0.8599, 0.2663, 0.8543, 0.2656, 0.8498, 0.2628, 0.8468, 0.2584, 0.8457, 0.2528, 0.01606, 0.9244, 0.01496, 0.9248, 0.01408, 0.9181, 0.01524, 0.918, 0.01524, 0.918, 0.01408, 0.9181, 0.0214, 0.8159, 0.02257, 0.816, 0.037, 0.9346, 0.037, 0.9357, 0.03053, 0.9357, 0.03065, 0.9346, 0.8468, 0.2584, 0.8454, 0.259, 0.8442, 0.253, 0.8457, 0.2528, 0.8454, 0.259, 0.8446, 0.2592, 0.8433, 0.253, 0.8442, 0.253, 0.8498, 0.2628, 0.8487, 0.2639, 0.8454, 0.259, 0.8468, 0.2584, 0.6492, 0.2246, 0.6491, 0.2287, 0.6365, 0.2281, 0.6364, 0.224, 0.8543, 0.2656, 0.8538, 0.2669, 0.8487, 0.2639, 0.8498, 0.2628, 0.6663, 0.2238, 0.6661, 0.228, 0.6491, 0.2287, 0.6492, 0.2246, 0.8599, 0.2663, 0.8597, 0.2677, 0.8538, 0.2669, 0.8543, 0.2656, 0.6848, 0.2231, 0.6849, 0.2273, 0.6661, 0.228, 0.6663, 0.2238, 0.953, 0.2595, 0.9529, 0.2609, 0.8597, 0.2677, 0.8599, 0.2663, 0.9374, 0.2244, 0.9375, 0.2287, 0.6849, 0.2273, 0.6848, 0.2231, 0.8457, 0.2528, 0.8442, 0.253, 0.8442, 0.247, 0.8457, 0.247, 0.8442, 0.253, 0.8433, 0.253, 0.8433, 0.247, 0.8442, 0.247, 0.6306, 0.2685, 0.63, 0.228, 0.6365, 0.2281, 0.637, 0.2686, 0.8005, 0.5709, 0.2602, 0.5684, 0.2573, 0.5345, 0.8047, 0.5375, 0.8156, 0.4691, 0.2498, 0.4656, 0.2462, 0.4303, 0.8206, 0.4338, 0.8206, 0.4338, 0.2462, 0.4303, 0.2445, 0.3941, 0.8241, 0.3974, 0.8228, 0.9417, 0.2432, 0.9426, 0.2453, 0.9064, 0.82, 0.9056, 0.82, 0.9056, 0.2453, 0.9064, 0.2493, 0.8708, 0.8152, 0.8704, 0.8152, 0.8704, 0.2493, 0.8708, 0.2534, 0.8363, 0.8096, 0.8357, 0.8096, 0.8357, 0.2534, 0.8363, 0.2573, 0.802, 0.8044, 0.8018, 0.8044, 0.8018, 0.2573, 0.802, 0.2601, 0.7681, 0.8002, 0.7684, 0.8002, 0.7684, 0.2601, 0.7681, 0.2622, 0.7347, 0.7972, 0.7353, 0.7972, 0.7353, 0.2622, 0.7347, 0.2634, 0.7014, 0.7954, 0.7024, 0.7954, 0.7024, 0.2634, 0.7014, 0.264, 0.6683, 0.7947, 0.6696, 0.7947, 0.6696, 0.264, 0.6683, 0.2636, 0.6352, 0.7954, 0.6368, 0.7954, 0.6368, 0.2636, 0.6352, 0.2623, 0.6019, 0.7973, 0.6039, 0.8101, 0.5037, 0.2537, 0.5002, 0.2498, 0.4656, 0.8156, 0.4691, 0.1096, 0.7105, 0.1036, 0.7158, 0.09925, 0.7068, 0.1046, 0.7025, 0.8047, 0.5375, 0.2573, 0.5345, 0.2537, 0.5002, 0.8101, 0.5037, 0.7973, 0.6039, 0.2623, 0.6019, 0.2602, 0.5684, 0.8005, 0.5709, 0.8047, 0.5375, 0.8101, 0.5037, 0.842, 0.5168, 0.8346, 0.5475, 0.8346, 0.5475, 0.842, 0.5168, 0.8729, 0.5346, 0.8647, 0.5609, 0.8647, 0.5609, 0.8729, 0.5346, 0.902, 0.5609, 0.8947, 0.5809, 0.8947, 0.5809, 0.902, 0.5609, 0.9287, 0.6064, 0.9243, 0.6166, 0.2537, 0.5002, 0.2573, 0.5345, 0.2267, 0.5433, 0.2216, 0.512, 0.2216, 0.512, 0.2267, 0.5433, 0.1964, 0.5557, 0.1897, 0.528, 0.1897, 0.528, 0.1964, 0.5557, 0.1645, 0.5737, 0.1581, 0.5523, 0.1581, 0.5523, 0.1645, 0.5737, 0.1324, 0.6067, 0.1277, 0.5949, 0.8101, 0.5037, 0.8156, 0.4691, 0.8502, 0.4857, 0.842, 0.5168, 0.842, 0.5168, 0.8502, 0.4857, 0.8834, 0.5089, 0.8729, 0.5346, 0.8729, 0.5346, 0.8834, 0.5089, 0.9131, 0.5431, 0.902, 0.5609, 0.902, 0.5609, 0.9131, 0.5431, 0.9342, 0.5983, 0.9287, 0.6064, 0.2498, 0.4656, 0.2537, 0.5002, 0.2216, 0.512, 0.215, 0.4804, 0.215, 0.4804, 0.2216, 0.512, 0.1897, 0.528, 0.1804, 0.5011, 0.1804, 0.5011, 0.1897, 0.528, 0.1581, 0.5523, 0.1492, 0.533, 0.1492, 0.533, 0.1581, 0.5523, 0.1277, 0.5949, 0.1224, 0.5852, 0.8156, 0.4691, 0.8206, 0.4338, 0.8633, 0.4547, 0.8502, 0.4857, 0.8502, 0.4857, 0.8633, 0.4547, 0.8987, 0.4861, 0.8834, 0.5089, 0.8834, 0.5089, 0.8987, 0.4861, 0.9265, 0.5291, 0.9131, 0.5431, 0.9131, 0.5431, 0.9265, 0.5291, 0.9406, 0.593, 0.9342, 0.5983, 0.2462, 0.4303, 0.2498, 0.4656, 0.215, 0.4804, 0.2044, 0.4486, 0.2044, 0.4486, 0.215, 0.4804, 0.1804, 0.5011, 0.1674, 0.4767, 0.1674, 0.4767, 0.1804, 0.5011, 0.1492, 0.533, 0.137, 0.5172, 0.137, 0.5172, 0.1492, 0.533, 0.1224, 0.5852, 0.1164, 0.5782, 0.8206, 0.4338, 0.8241, 0.3974, 0.8791, 0.426, 0.8633, 0.4547, 0.8633, 0.4547, 0.8791, 0.426, 0.9201, 0.4669, 0.8987, 0.4861, 0.8987, 0.4861, 0.9201, 0.4669, 0.9442, 0.5208, 0.9265, 0.5291, 0.9265, 0.5291, 0.9442, 0.5208, 0.9478, 0.5911, 0.9406, 0.593, 0.2445, 0.3941, 0.2462, 0.4303, 0.2044, 0.4486, 0.1903, 0.4177, 0.1903, 0.4177, 0.2044, 0.4486, 0.1674, 0.4767, 0.1481, 0.4553, 0.1481, 0.4553, 0.1674, 0.4767, 0.137, 0.5172, 0.1203, 0.5068, 0.1203, 0.5068, 0.137, 0.5172, 0.1164, 0.5782, 0.1094, 0.5748, 0.8228, 0.9417, 0.82, 0.9056, 0.862, 0.8842, 0.8789, 0.9139, 0.8789, 0.9139, 0.862, 0.8842, 0.8983, 0.8532, 0.9195, 0.8724, 0.9195, 0.8724, 0.8983, 0.8532, 0.9263, 0.8099, 0.9439, 0.8183, 0.9439, 0.8183, 0.9263, 0.8099, 0.9406, 0.746, 0.9478, 0.7479, 0.2453, 0.9064, 0.2432, 0.9426, 0.1898, 0.9185, 0.2041, 0.8876, 0.2041, 0.8876, 0.1898, 0.9185, 0.1482, 0.8812, 0.1674, 0.8598, 0.1674, 0.8598, 0.1482, 0.8812, 0.1203, 0.8301, 0.1371, 0.8197, 0.1371, 0.8197, 0.1203, 0.8301, 0.1093, 0.7623, 0.1161, 0.7588, 0.82, 0.9056, 0.8152, 0.8704, 0.8507, 0.8534, 0.862, 0.8842, 0.862, 0.8842, 0.8507, 0.8534, 0.8834, 0.8298, 0.8983, 0.8532, 0.8983, 0.8532, 0.8834, 0.8298, 0.9123, 0.7959, 0.9263, 0.8099, 0.9263, 0.8099, 0.9123, 0.7959, 0.934, 0.7407, 0.9406, 0.746, 0.2493, 0.8708, 0.2453, 0.9064, 0.2041, 0.8876, 0.2141, 0.8565, 0.2141, 0.8565, 0.2041, 0.8876, 0.1674, 0.8598, 0.1805, 0.8353, 0.1805, 0.8353, 0.1674, 0.8598, 0.1371, 0.8197, 0.1492, 0.8039, 0.1492, 0.8039, 0.1371, 0.8197, 0.1161, 0.7588, 0.1222, 0.7518, 0.8152, 0.8704, 0.8096, 0.8357, 0.8413, 0.8227, 0.8507, 0.8534, 0.8507, 0.8534, 0.8413, 0.8227, 0.8724, 0.8047, 0.8834, 0.8298, 0.8834, 0.8298, 0.8724, 0.8047, 0.9021, 0.7782, 0.9123, 0.7959, 0.9123, 0.7959, 0.9021, 0.7782, 0.9286, 0.7327, 0.934, 0.7407, 0.2534, 0.8363, 0.2493, 0.8708, 0.2141, 0.8565, 0.2216, 0.8245, 0.2216, 0.8245, 0.2141, 0.8565, 0.1805, 0.8353, 0.1896, 0.8087, 0.1896, 0.8087, 0.1805, 0.8353, 0.1492, 0.8039, 0.158, 0.7846, 0.158, 0.7846, 0.1492, 0.8039, 0.1222, 0.7518, 0.1274, 0.7421, 0.8096, 0.8357, 0.8044, 0.8018, 0.8342, 0.7919, 0.8413, 0.8227, 0.8413, 0.8227, 0.8342, 0.7919, 0.8645, 0.7783, 0.8724, 0.8047, 0.8724, 0.8047, 0.8645, 0.7783, 0.8947, 0.7583, 0.9021, 0.7782, 0.9021, 0.7782, 0.8947, 0.7583, 0.9242, 0.7225, 0.9286, 0.7327, 0.2573, 0.802, 0.2534, 0.8363, 0.2216, 0.8245, 0.2271, 0.7931, 0.2271, 0.7931, 0.2216, 0.8245, 0.1896, 0.8087, 0.196, 0.7813, 0.196, 0.7813, 0.1896, 0.8087, 0.158, 0.7846, 0.1642, 0.7632, 0.1642, 0.7632, 0.158, 0.7846, 0.1274, 0.7421, 0.1321, 0.7303, 0.8044, 0.8018, 0.8002, 0.7684, 0.8299, 0.7611, 0.8342, 0.7919, 0.8342, 0.7919, 0.8299, 0.7611, 0.8595, 0.7512, 0.8645, 0.7783, 0.8645, 0.7783, 0.8595, 0.7512, 0.8894, 0.7366, 0.8947, 0.7583, 0.8947, 0.7583, 0.8894, 0.7366, 0.9203, 0.7104, 0.9242, 0.7225, 0.2601, 0.7681, 0.2573, 0.802, 0.2271, 0.7931, 0.2303, 0.7618, 0.2303, 0.7618, 0.2271, 0.7931, 0.196, 0.7813, 0.1997, 0.7533, 0.1997, 0.7533, 0.196, 0.7813, 0.1642, 0.7632, 0.1686, 0.7402, 0.1686, 0.7402, 0.1642, 0.7632, 0.1321, 0.7303, 0.1374, 0.7161, 0.8002, 0.7684, 0.7972, 0.7353, 0.8259, 0.7304, 0.8299, 0.7611, 0.8299, 0.7611, 0.8259, 0.7304, 0.8556, 0.724, 0.8595, 0.7512, 0.8595, 0.7512, 0.8556, 0.724, 0.8862, 0.7145, 0.8894, 0.7366, 0.8894, 0.7366, 0.8862, 0.7145, 0.9183, 0.6974, 0.9203, 0.7104, 0.2622, 0.7347, 0.2601, 0.7681, 0.2303, 0.7618, 0.2326, 0.7306, 0.2326, 0.7306, 0.2303, 0.7618, 0.1997, 0.7533, 0.2025, 0.7252, 0.2025, 0.7252, 0.1997, 0.7533, 0.1686, 0.7402, 0.1719, 0.7166, 0.1719, 0.7166, 0.1686, 0.7402, 0.1374, 0.7161, 0.1414, 0.7007, 0.7972, 0.7353, 0.7954, 0.7024, 0.8244, 0.6999, 0.8259, 0.7304, 0.8259, 0.7304, 0.8244, 0.6999, 0.8539, 0.6968, 0.8556, 0.724, 0.8556, 0.724, 0.8539, 0.6968, 0.8842, 0.6921, 0.8862, 0.7145, 0.8862, 0.7145, 0.8842, 0.6921, 0.9165, 0.6835, 0.9183, 0.6974, 0.2634, 0.7014, 0.2622, 0.7347, 0.2326, 0.7306, 0.2338, 0.6995, 0.2338, 0.6995, 0.2326, 0.7306, 0.2025, 0.7252, 0.2041, 0.6968, 0.2041, 0.6968, 0.2025, 0.7252, 0.1719, 0.7166, 0.1742, 0.6926, 0.1742, 0.6926, 0.1719, 0.7166, 0.1414, 0.7007, 0.1438, 0.6846, 0.7954, 0.7024, 0.7947, 0.6696, 0.8233, 0.6696, 0.8244, 0.6999, 0.8244, 0.6999, 0.8233, 0.6696, 0.853, 0.6696, 0.8539, 0.6968, 0.8539, 0.6968, 0.853, 0.6696, 0.8838, 0.6695, 0.8842, 0.6921, 0.8842, 0.6921, 0.8838, 0.6695, 0.9166, 0.6695, 0.9165, 0.6835, 0.264, 0.6683, 0.2634, 0.7014, 0.2338, 0.6995, 0.2348, 0.6684, 0.2348, 0.6684, 0.2338, 0.6995, 0.2041, 0.6968, 0.2051, 0.6683, 0.2051, 0.6683, 0.2041, 0.6968, 0.1742, 0.6926, 0.1752, 0.6685, 0.1752, 0.6685, 0.1742, 0.6926, 0.1438, 0.6846, 0.1438, 0.6683, 0.7947, 0.6696, 0.7954, 0.6368, 0.8245, 0.6393, 0.8233, 0.6696, 0.8233, 0.6696, 0.8245, 0.6393, 0.854, 0.6424, 0.853, 0.6696, 0.853, 0.6696, 0.854, 0.6424, 0.8842, 0.647, 0.8838, 0.6695, 0.8838, 0.6695, 0.8842, 0.647, 0.9165, 0.6555, 0.9166, 0.6695, 0.2636, 0.6352, 0.264, 0.6683, 0.2348, 0.6684, 0.2347, 0.6373, 0.2347, 0.6373, 0.2348, 0.6684, 0.2051, 0.6683, 0.2048, 0.6402, 0.2048, 0.6402, 0.2051, 0.6683, 0.1752, 0.6685, 0.1736, 0.6443, 0.1736, 0.6443, 0.1752, 0.6685, 0.1438, 0.6683, 0.1433, 0.6519, 0.7954, 0.6368, 0.7973, 0.6039, 0.826, 0.6089, 0.8245, 0.6393, 0.8245, 0.6393, 0.826, 0.6089, 0.8556, 0.6152, 0.854, 0.6424, 0.854, 0.6424, 0.8556, 0.6152, 0.8862, 0.6246, 0.8842, 0.647, 0.8842, 0.647, 0.8862, 0.6246, 0.9183, 0.6417, 0.9165, 0.6555, 0.2623, 0.6019, 0.2636, 0.6352, 0.2347, 0.6373, 0.2325, 0.6061, 0.2325, 0.6061, 0.2347, 0.6373, 0.2048, 0.6402, 0.2029, 0.612, 0.2029, 0.612, 0.2048, 0.6402, 0.1736, 0.6443, 0.1716, 0.6202, 0.1716, 0.6202, 0.1736, 0.6443, 0.1433, 0.6519, 0.1417, 0.6361, 0.7973, 0.6039, 0.8005, 0.5709, 0.83, 0.5782, 0.826, 0.6089, 0.826, 0.6089, 0.83, 0.5782, 0.8596, 0.588, 0.8556, 0.6152, 0.8556, 0.6152, 0.8596, 0.588, 0.8895, 0.6025, 0.8862, 0.6246, 0.8862, 0.6246, 0.8895, 0.6025, 0.9204, 0.6287, 0.9183, 0.6417, 0.2602, 0.5684, 0.2623, 0.6019, 0.2325, 0.6061, 0.2302, 0.5749, 0.2302, 0.5749, 0.2325, 0.6061, 0.2029, 0.612, 0.1994, 0.5836, 0.1994, 0.5836, 0.2029, 0.612, 0.1716, 0.6202, 0.1692, 0.5968, 0.1692, 0.5968, 0.1716, 0.6202, 0.1417, 0.6361, 0.1376, 0.6207, 0.8005, 0.5709, 0.8047, 0.5375, 0.8346, 0.5475, 0.83, 0.5782, 0.83, 0.5782, 0.8346, 0.5475, 0.8647, 0.5609, 0.8596, 0.588, 0.8596, 0.588, 0.8647, 0.5609, 0.8947, 0.5809, 0.8895, 0.6025, 0.8895, 0.6025, 0.8947, 0.5809, 0.9243, 0.6166, 0.9204, 0.6287, 0.2573, 0.5345, 0.2602, 0.5684, 0.2302, 0.5749, 0.2267, 0.5433, 0.2267, 0.5433, 0.2302, 0.5749, 0.1994, 0.5836, 0.1964, 0.5557, 0.1964, 0.5557, 0.1994, 0.5836, 0.1692, 0.5968, 0.1645, 0.5737, 0.1645, 0.5737, 0.1692, 0.5968, 0.1376, 0.6207, 0.1324, 0.6067, 0.1047, 0.6344, 0.1092, 0.6399, 0.09504, 0.6685, 0.121, 0.6499, 0.1224, 0.6591, 0.1161, 0.6609, 0.1147, 0.6535, 0.09721, 0.7198, 0.09027, 0.7222, 0.08609, 0.7104, 0.09308, 0.7094, 0.1229, 0.6685, 0.1225, 0.6778, 0.1161, 0.676, 0.1163, 0.6685, 0.09725, 0.6171, 0.1038, 0.6211, 0.09934, 0.6302, 0.09316, 0.6276, 0.1209, 0.687, 0.1182, 0.6958, 0.1125, 0.6906, 0.1146, 0.6834, 0.1096, 0.6265, 0.1145, 0.6333, 0.1092, 0.6399, 0.1047, 0.6344, 0.1144, 0.7036, 0.1096, 0.7105, 0.1046, 0.7025, 0.109, 0.697, 0.1183, 0.6412, 0.121, 0.6499, 0.1147, 0.6535, 0.1125, 0.6464, 0.1036, 0.7158, 0.09721, 0.7198, 0.09308, 0.7094, 0.09925, 0.7068, 0.1224, 0.6591, 0.1229, 0.6685, 0.1163, 0.6685, 0.1161, 0.6609, 0.09036, 0.6148, 0.09725, 0.6171, 0.09316, 0.6276, 0.08617, 0.6266, 0.1225, 0.6778, 0.1209, 0.687, 0.1146, 0.6834, 0.1161, 0.676, 0.1145, 0.6333, 0.1183, 0.6412, 0.1125, 0.6464, 0.1092, 0.6399, 0.1038, 0.6211, 0.1096, 0.6265, 0.1047, 0.6344, 0.09934, 0.6302, 0.1182, 0.6958, 0.1144, 0.7036, 0.109, 0.697, 0.1125, 0.6906, 0.1374, 0.7161, 0.1321, 0.7303, 0.1271, 0.72, 0.1321, 0.7083, 0.5057, 0.4862, 0.5013, 0.4859, 0.5015, 0.4831, 0.506, 0.4836, 0.1224, 0.5852, 0.1277, 0.5949, 0.1222, 0.6071, 0.1163, 0.599, 0.5309, 0.4796, 0.5356, 0.4799, 0.5353, 0.4829, 0.5305, 0.4824, 0.1324, 0.6067, 0.1376, 0.6207, 0.1322, 0.6285, 0.1273, 0.617, 0.5523, 0.4917, 0.5477, 0.4908, 0.5481, 0.4881, 0.5527, 0.4888, 0.1438, 0.6846, 0.1414, 0.7007, 0.1355, 0.6955, 0.1376, 0.6821, 0.5356, 0.4799, 0.5403, 0.4808, 0.5398, 0.4835, 0.5353, 0.4829, 0.1094, 0.5748, 0.1164, 0.5782, 0.1099, 0.593, 0.1032, 0.5893, 0.5347, 0.4894, 0.5299, 0.4891, 0.5302, 0.4862, 0.5349, 0.4865, 0.1433, 0.6519, 0.1438, 0.6683, 0.1379, 0.6684, 0.1374, 0.6546, 0.5066, 0.4772, 0.5112, 0.4775, 0.511, 0.4804, 0.5064, 0.48, 0.1222, 0.7518, 0.1161, 0.7588, 0.1097, 0.744, 0.1161, 0.738, 0.5392, 0.4897, 0.5347, 0.4894, 0.5349, 0.4865, 0.5395, 0.487, 0.1376, 0.6207, 0.1417, 0.6361, 0.1356, 0.6412, 0.1322, 0.6285, 0.4885, 0.4748, 0.493, 0.4758, 0.4926, 0.4786, 0.4873, 0.4777, 0.1321, 0.7303, 0.1274, 0.7421, 0.122, 0.7299, 0.1271, 0.72, 0.5102, 0.4869, 0.5057, 0.4862, 0.506, 0.4836, 0.5106, 0.4841, 0.1277, 0.5949, 0.1324, 0.6067, 0.1273, 0.617, 0.1222, 0.6071, 0.493, 0.4758, 0.4976, 0.4763, 0.4973, 0.4792, 0.4926, 0.4786, 0.1414, 0.7007, 0.1374, 0.7161, 0.1321, 0.7083, 0.1355, 0.6955, 0.492, 0.4851, 0.4875, 0.4853, 0.4868, 0.4822, 0.4922, 0.4823, 0.1164, 0.5782, 0.1224, 0.5852, 0.1163, 0.599, 0.1099, 0.593, 0.4966, 0.4858, 0.492, 0.4851, 0.4922, 0.4823, 0.4969, 0.4828, 0.1438, 0.6683, 0.1438, 0.6846, 0.1376, 0.6821, 0.1379, 0.6684, 0.5211, 0.4785, 0.526, 0.4788, 0.5257, 0.4819, 0.5208, 0.4814, 0.1161, 0.7588, 0.1093, 0.7623, 0.1031, 0.7477, 0.1097, 0.744, 0.526, 0.4788, 0.5309, 0.4796, 0.5305, 0.4824, 0.5257, 0.4819, 0.1417, 0.6361, 0.1433, 0.6519, 0.1374, 0.6546, 0.1356, 0.6412, 0.5249, 0.4889, 0.52, 0.4881, 0.5204, 0.4852, 0.5253, 0.4857, 0.1274, 0.7421, 0.1222, 0.7518, 0.1161, 0.738, 0.122, 0.7299, 0.5299, 0.4891, 0.5249, 0.4889, 0.5253, 0.4857, 0.5302, 0.4862, 0.5106, 0.4841, 0.506, 0.4836, 0.5064, 0.48, 0.511, 0.4804, 0.5527, 0.4888, 0.5481, 0.4881, 0.5486, 0.4846, 0.5532, 0.4852, 0.5438, 0.4876, 0.5395, 0.487, 0.5398, 0.4835, 0.5442, 0.4841, 0.5204, 0.4852, 0.5155, 0.4846, 0.5159, 0.4808, 0.5208, 0.4814, 0.5626, 0.4905, 0.5574, 0.4894, 0.5579, 0.4857, 0.5633, 0.486, 0.5302, 0.4862, 0.5253, 0.4857, 0.5257, 0.4819, 0.5305, 0.4824, 0.4969, 0.4828, 0.4922, 0.4823, 0.4926, 0.4786, 0.4973, 0.4792, 0.5395, 0.487, 0.5349, 0.4865, 0.5353, 0.4829, 0.5398, 0.4835, 0.506, 0.4836, 0.5015, 0.4831, 0.5019, 0.4796, 0.5064, 0.48, 0.5481, 0.4881, 0.5438, 0.4876, 0.5442, 0.4841, 0.5486, 0.4846, 0.5155, 0.4846, 0.5106, 0.4841, 0.511, 0.4804, 0.5159, 0.4808, 0.5574, 0.4894, 0.5527, 0.4888, 0.5532, 0.4852, 0.5579, 0.4857, 0.5253, 0.4857, 0.5204, 0.4852, 0.5208, 0.4814, 0.5257, 0.4819, 0.4922, 0.4823, 0.4868, 0.4822, 0.4873, 0.4777, 0.4926, 0.4786, 0.5349, 0.4865, 0.5302, 0.4862, 0.5305, 0.4824, 0.5353, 0.4829, 0.5015, 0.4831, 0.4969, 0.4828, 0.4973, 0.4792, 0.5019, 0.4796, 0.5488, 0.4819, 0.5535, 0.4822, 0.5532, 0.4852, 0.5486, 0.4846, 0.5013, 0.4859, 0.4966, 0.4858, 0.4969, 0.4828, 0.5015, 0.4831, 0.5022, 0.477, 0.5066, 0.4772, 0.5064, 0.48, 0.5019, 0.4796, 0.5435, 0.4901, 0.5392, 0.4897, 0.5395, 0.487, 0.5438, 0.4876, 0.4976, 0.4763, 0.5022, 0.477, 0.5019, 0.4796, 0.4973, 0.4792, 0.5477, 0.4908, 0.5435, 0.4901, 0.5438, 0.4876, 0.5481, 0.4881, 0.5403, 0.4808, 0.5445, 0.4816, 0.5442, 0.4841, 0.5398, 0.4835, 0.5445, 0.4816, 0.5488, 0.4819, 0.5486, 0.4846, 0.5442, 0.4841, 0.52, 0.4881, 0.5151, 0.4877, 0.5155, 0.4846, 0.5204, 0.4852, 0.5151, 0.4877, 0.5102, 0.4869, 0.5106, 0.4841, 0.5155, 0.4846, 0.5162, 0.4777, 0.5211, 0.4785, 0.5208, 0.4814, 0.5159, 0.4808, 0.5112, 0.4775, 0.5162, 0.4777, 0.5159, 0.4808, 0.511, 0.4804, 0.5613, 0.4934, 0.5569, 0.4921, 0.5574, 0.4894, 0.5626, 0.4905, 0.5569, 0.4921, 0.5523, 0.4917, 0.5527, 0.4888, 0.5574, 0.4894, 0.5581, 0.4828, 0.5627, 0.483, 0.5633, 0.486, 0.5579, 0.4857, 0.5535, 0.4822, 0.5581, 0.4828, 0.5579, 0.4857, 0.5532, 0.4852, 0.9243, 0.6166, 0.9287, 0.6064, 0.9379, 0.6695, 0.9287, 0.6064, 0.9342, 0.5983, 0.9379, 0.6695, 0.9342, 0.5983, 0.9406, 0.593, 0.9379, 0.6695, 0.9406, 0.593, 0.9478, 0.5911, 0.9379, 0.6695, 0.9478, 0.7479, 0.9406, 0.746, 0.9379, 0.6695, 0.9406, 0.746, 0.934, 0.7407, 0.9379, 0.6695, 0.934, 0.7407, 0.9286, 0.7327, 0.9379, 0.6695, 0.9286, 0.7327, 0.9242, 0.7225, 0.9379, 0.6695, 0.9242, 0.7225, 0.9203, 0.7104, 0.9379, 0.6695, 0.9203, 0.7104, 0.9183, 0.6974, 0.9379, 0.6695, 0.9183, 0.6974, 0.9165, 0.6835, 0.9379, 0.6695, 0.9165, 0.6835, 0.9166, 0.6695, 0.9379, 0.6695, 0.9166, 0.6695, 0.9165, 0.6555, 0.9379, 0.6695, 0.9165, 0.6555, 0.9183, 0.6417, 0.9379, 0.6695, 0.9183, 0.6417, 0.9204, 0.6287, 0.9379, 0.6695, 0.9204, 0.6287, 0.9243, 0.6166, 0.9379, 0.6695, 0.1092, 0.6399, 0.1125, 0.6464, 0.09504, 0.6685, 0.1125, 0.6464, 0.1147, 0.6535, 0.09504, 0.6685, 0.1147, 0.6535, 0.1161, 0.6609, 0.09504, 0.6685, 0.1161, 0.6609, 0.1163, 0.6685, 0.09504, 0.6685, 0.1163, 0.6685, 0.1161, 0.676, 0.09504, 0.6685, 0.1161, 0.676, 0.1146, 0.6834, 0.09504, 0.6685, 0.1146, 0.6834, 0.1125, 0.6906, 0.09504, 0.6685, 0.1125, 0.6906, 0.109, 0.697, 0.09504, 0.6685, 0.109, 0.697, 0.1046, 0.7025, 0.09504, 0.6685, 0.1046, 0.7025, 0.09925, 0.7068, 0.09504, 0.6685, 0.09925, 0.7068, 0.09308, 0.7094, 0.09504, 0.6685, 0.09308, 0.7094, 0.08609, 0.7104, 0.09504, 0.6685, 0.08617, 0.6266, 0.09316, 0.6276, 0.09504, 0.6685, 0.09316, 0.6276, 0.09934, 0.6302, 0.09504, 0.6685, 0.09934, 0.6302, 0.1047, 0.6344, 0.09504, 0.6685, 0.7099, 0.1079, 0.7116, 0.1102, 0.7124, 0.113, 0.7176, 0.198, 0.6892, 0.1983, 0.6892, 0.1057, 0.7045, 0.1057, 0.7074, 0.1063, 0.6041, 0.1023, 0.604, 0.08731, 0.6095, 0.08731, 0.6096, 0.1023, 0.5972, 0.1132, 0.5973, 0.1103, 0.604, 0.1107, 0.604, 0.1136, 0.5905, 0.1077, 0.5904, 0.1052, 0.5972, 0.1052, 0.5972, 0.1077, 0.5973, 0.1103, 0.5973, 0.1077, 0.604, 0.1081, 0.604, 0.1107, 0.5904, 0.1023, 0.5904, 0.08704, 0.5972, 0.08704, 0.5972, 0.1023, 0.5973, 0.1979, 0.5972, 0.1132, 0.604, 0.1136, 0.604, 0.1983, 0.5904, 0.1052, 0.5904, 0.1023, 0.5972, 0.1023, 0.5972, 0.1052, 0.5846, 0.08548, 0.5849, 0.1139, 0.5781, 0.1139, 0.5778, 0.08548, 0.6155, 0.1094, 0.6141, 0.1103, 0.6118, 0.1079, 0.6143, 0.1063, 0.6125, 0.1136, 0.6075, 0.1948, 0.604, 0.198, 0.6093, 0.113, 0.6075, 0.1948, 0.6324, 0.195, 0.6324, 0.1983, 0.604, 0.198, 0.6175, 0.109, 0.6155, 0.1094, 0.6143, 0.1063, 0.6172, 0.1057, 0.6141, 0.1103, 0.613, 0.1117, 0.61, 0.1102, 0.6118, 0.1079, 0.613, 0.1117, 0.6125, 0.1136, 0.6093, 0.113, 0.61, 0.1102, 0.6324, 0.109, 0.6175, 0.109, 0.6172, 0.1057, 0.6324, 0.1057, 0.6041, 0.1042, 0.6041, 0.1023, 0.6096, 0.1023, 0.6096, 0.1043, 0.5849, 0.1983, 0.5849, 0.1173, 0.5903, 0.1173, 0.5904, 0.1983, 0.5849, 0.1173, 0.5849, 0.1154, 0.5904, 0.1154, 0.5903, 0.1173, 0.5849, 0.1154, 0.5849, 0.1139, 0.5904, 0.1139, 0.5904, 0.1154, 0.6038, 0.08272, 0.604, 0.1076, 0.5986, 0.1077, 0.5983, 0.08272, 0.6041, 0.1057, 0.6041, 0.1042, 0.6096, 0.1043, 0.6096, 0.1057, 0.6686, 0.1079, 0.6711, 0.1063, 0.674, 0.1057, 0.6892, 0.1057, 0.6892, 0.1983, 0.6608, 0.198, 0.6661, 0.113, 0.6668, 0.1102, 0.6041, 0.07235, 0.6096, 0.07231, 0.6095, 0.08731, 0.604, 0.08731, 0.5972, 0.1132, 0.5905, 0.1136, 0.5904, 0.1107, 0.5972, 0.1103, 0.5905, 0.0664, 0.5972, 0.0664, 0.5972, 0.0689, 0.5904, 0.0689, 0.5972, 0.1103, 0.5904, 0.1107, 0.5904, 0.1081, 0.5972, 0.1077, 0.5904, 0.07176, 0.5972, 0.07176, 0.5972, 0.08704, 0.5904, 0.08704, 0.5972, 0.1979, 0.5904, 0.1983, 0.5905, 0.1136, 0.5972, 0.1132, 0.5904, 0.0689, 0.5972, 0.0689, 0.5972, 0.07176, 0.5904, 0.07176, 0.5846, 0.08548, 0.5778, 0.08548, 0.5781, 0.05708, 0.5849, 0.05708, 0.6494, 0.1094, 0.6506, 0.1063, 0.6531, 0.1079, 0.6508, 0.1103, 0.6524, 0.1136, 0.6556, 0.113, 0.6608, 0.198, 0.6574, 0.1948, 0.6574, 0.1948, 0.6608, 0.198, 0.6324, 0.1983, 0.6324, 0.195, 0.6474, 0.109, 0.6477, 0.1057, 0.6506, 0.1063, 0.6494, 0.1094, 0.6508, 0.1103, 0.6531, 0.1079, 0.6548, 0.1102, 0.6519, 0.1117, 0.6519, 0.1117, 0.6548, 0.1102, 0.6556, 0.113, 0.6524, 0.1136, 0.6324, 0.109, 0.6324, 0.1057, 0.6477, 0.1057, 0.6474, 0.109, 0.6041, 0.0704, 0.6096, 0.07036, 0.6096, 0.07231, 0.6041, 0.07235, 0.5848, 0.1983, 0.5793, 0.1983, 0.5794, 0.1173, 0.5849, 0.1173, 0.5849, 0.1173, 0.5794, 0.1173, 0.5793, 0.1154, 0.5848, 0.1154, 0.5848, 0.1154, 0.5793, 0.1154, 0.5793, 0.1139, 0.5848, 0.1139, 0.6038, 0.08272, 0.5983, 0.08272, 0.5986, 0.05775, 0.604, 0.05779, 0.6041, 0.06892, 0.6096, 0.06889, 0.6096, 0.07036, 0.6041, 0.0704, 0.5706, 0.1755, 0.5643, 0.1755, 0.5643, 0.1656, 0.5707, 0.1656, 0.5768, 0.1998, 0.5707, 0.1998, 0.5707, 0.1973, 0.5768, 0.1973, 0.5768, 0.1912, 0.5707, 0.1912, 0.5707, 0.1857, 0.5768, 0.1857, 0.5768, 0.1857, 0.5707, 0.1857, 0.5733, 0.1768, 0.5768, 0.1768, 0.5768, 0.1768, 0.5733, 0.1768, 0.575, 0.1656, 0.5768, 0.1656, 0.5703, 0.2137, 0.5643, 0.2137, 0.5643, 0.2027, 0.5704, 0.2027, 0.5704, 0.2027, 0.5643, 0.2027, 0.5643, 0.1888, 0.5705, 0.1888, 0.5705, 0.1888, 0.5643, 0.1888, 0.5643, 0.1755, 0.5706, 0.1755, 0.5768, 0.1973, 0.5707, 0.1973, 0.5707, 0.1912, 0.5768, 0.1912, 0.5744, 0.1653, 0.5718, 0.1656, 0.5725, 0.1539, 0.5768, 0.1549, 0.5773, 0.1416, 0.5768, 0.1549, 0.5725, 0.1539, 0.5702, 0.14, 0.586, 0.1388, 0.5773, 0.1416, 0.5702, 0.14, 0.5658, 0.1275, 0.5579, 0.1196, 0.5994, 0.1196, 0.595, 0.1309, 0.586, 0.1388, 0.5658, 0.1275, 0.558, 0.1755, 0.5579, 0.1656, 0.5643, 0.1656, 0.5643, 0.1755, 0.5768, 0.1998, 0.5768, 0.1973, 0.5828, 0.1973, 0.5828, 0.1998, 0.5768, 0.1912, 0.5768, 0.1857, 0.5828, 0.1857, 0.5828, 0.1912, 0.5768, 0.1857, 0.5768, 0.1768, 0.5803, 0.1768, 0.5828, 0.1857, 0.5768, 0.1768, 0.5768, 0.1656, 0.5785, 0.1656, 0.5803, 0.1768, 0.5583, 0.2137, 0.5582, 0.2027, 0.5643, 0.2027, 0.5643, 0.2137, 0.5582, 0.2027, 0.5581, 0.1888, 0.5643, 0.1888, 0.5643, 0.2027, 0.5581, 0.1888, 0.558, 0.1755, 0.5643, 0.1755, 0.5643, 0.1888, 0.5768, 0.1973, 0.5768, 0.1912, 0.5828, 0.1912, 0.5828, 0.1973, 0.6244, 0.1653, 0.622, 0.1549, 0.6263, 0.1539, 0.6269, 0.1656, 0.6215, 0.1416, 0.6285, 0.14, 0.6263, 0.1539, 0.622, 0.1549, 0.6128, 0.1388, 0.633, 0.1275, 0.6285, 0.14, 0.6215, 0.1416, 0.6409, 0.1196, 0.633, 0.1275, 0.6128, 0.1388, 0.6038, 0.1309, 0.5994, 0.1196, 0.4929, 0.1977, 0.4929, 0.1942, 0.4989, 0.193, 0.5003, 0.1963, 0.5003, 0.1963, 0.4989, 0.193, 0.504, 0.1896, 0.5065, 0.1921, 0.5065, 0.1921, 0.504, 0.1896, 0.5074, 0.1846, 0.5106, 0.1859, 0.5106, 0.1859, 0.5074, 0.1846, 0.5085, 0.1786, 0.5121, 0.1786, 0.5121, 0.1786, 0.5085, 0.1786, 0.5074, 0.1726, 0.5106, 0.1713, 0.5106, 0.1713, 0.5074, 0.1726, 0.504, 0.1675, 0.5065, 0.1651, 0.5065, 0.1651, 0.504, 0.1675, 0.4989, 0.1642, 0.5003, 0.1609, 0.5003, 0.1609, 0.4989, 0.1642, 0.4929, 0.163, 0.4929, 0.1594, 0.4929, 0.1594, 0.4929, 0.163, 0.4869, 0.1642, 0.4856, 0.1609, 0.4856, 0.1609, 0.4869, 0.1642, 0.4819, 0.1675, 0.4794, 0.1651, 0.4794, 0.1651, 0.4819, 0.1675, 0.4785, 0.1726, 0.4752, 0.1713, 0.4752, 0.1713, 0.4785, 0.1726, 0.4773, 0.1786, 0.4738, 0.1786, 0.4738, 0.1786, 0.4773, 0.1786, 0.4785, 0.1846, 0.4752, 0.1859, 0.4752, 0.1859, 0.4785, 0.1846, 0.4819, 0.1896, 0.4794, 0.1921, 0.3089, 0.2732, 0.2927, 0.2764, 0.2765, 0.2732, 0.2628, 0.264, 0.2537, 0.2503, 0.2505, 0.2341, 0.2537, 0.2179, 0.2628, 0.2042, 0.2765, 0.1951, 0.2927, 0.1919, 0.3089, 0.1951, 0.3226, 0.2042, 0.3318, 0.2179, 0.335, 0.2341, 0.3318, 0.2503, 0.3226, 0.264, 0.4794, 0.1921, 0.4819, 0.1896, 0.4869, 0.193, 0.4856, 0.1963, 0.4856, 0.1963, 0.4869, 0.193, 0.4929, 0.1942, 0.4929, 0.1977, 0.2691, 0.2911, 0.2755, 0.2757, 0.2927, 0.2791, 0.2927, 0.2958, 0.2491, 0.2777, 0.2609, 0.266, 0.2755, 0.2757, 0.2691, 0.2911, 0.2357, 0.2577, 0.2511, 0.2513, 0.2609, 0.266, 0.2491, 0.2777, 0.231, 0.2341, 0.2477, 0.2341, 0.2511, 0.2513, 0.2357, 0.2577, 0.2357, 0.2105, 0.2511, 0.2169, 0.2477, 0.2341, 0.231, 0.2341, 0.2491, 0.1905, 0.2609, 0.2023, 0.2511, 0.2169, 0.2357, 0.2105, 0.2691, 0.1771, 0.2755, 0.1925, 0.2609, 0.2023, 0.2491, 0.1905, 0.2927, 0.1724, 0.2927, 0.1891, 0.2755, 0.1925, 0.2691, 0.1771, 0.3163, 0.1771, 0.3099, 0.1925, 0.2927, 0.1891, 0.2927, 0.1724, 0.3363, 0.1905, 0.3246, 0.2023, 0.3099, 0.1925, 0.3163, 0.1771, 0.3497, 0.2105, 0.3343, 0.2169, 0.3246, 0.2023, 0.3363, 0.1905, 0.3544, 0.2341, 0.3377, 0.2341, 0.3343, 0.2169, 0.3497, 0.2105, 0.3497, 0.2577, 0.3343, 0.2513, 0.3377, 0.2341, 0.3544, 0.2341, 0.3363, 0.2777, 0.3246, 0.266, 0.3343, 0.2513, 0.3497, 0.2577, 0.3163, 0.2911, 0.3099, 0.2757, 0.3246, 0.266, 0.3363, 0.2777, 0.2927, 0.2958, 0.2927, 0.2791, 0.3099, 0.2757, 0.3163, 0.2911, 0.5664, 0.2025, 0.5664, 0.1866, 0.5851, 0.1829, 0.5912, 0.1975, 0.5912, 0.1975, 0.5851, 0.1829, 0.601, 0.1723, 0.6123, 0.1835, 0.6123, 0.1835, 0.601, 0.1723, 0.6117, 0.1564, 0.6263, 0.1624, 0.6263, 0.1624, 0.6117, 0.1564, 0.6154, 0.1376, 0.6313, 0.1376, 0.6313, 0.1376, 0.6154, 0.1376, 0.6117, 0.1188, 0.6263, 0.1128, 0.6263, 0.1128, 0.6117, 0.1188, 0.601, 0.1029, 0.6123, 0.09171, 0.6123, 0.09171, 0.601, 0.1029, 0.5851, 0.09229, 0.5912, 0.07764, 0.5912, 0.07764, 0.5851, 0.09229, 0.5664, 0.08855, 0.5664, 0.0727, 0.5664, 0.0727, 0.5664, 0.08855, 0.5476, 0.09229, 0.5415, 0.07764, 0.5415, 0.07764, 0.5476, 0.09229, 0.5317, 0.1029, 0.5205, 0.09171, 0.5205, 0.09171, 0.5317, 0.1029, 0.5211, 0.1188, 0.5064, 0.1128, 0.5064, 0.1128, 0.5211, 0.1188, 0.5173, 0.1376, 0.5015, 0.1376, 0.5015, 0.1376, 0.5173, 0.1376, 0.5211, 0.1564, 0.5064, 0.1624, 0.5064, 0.1624, 0.5211, 0.1564, 0.5317, 0.1723, 0.5205, 0.1835, 0.5205, 0.1835, 0.5317, 0.1723, 0.5476, 0.1829, 0.5415, 0.1975, 0.5415, 0.1975, 0.5476, 0.1829, 0.5664, 0.1866, 0.5664, 0.2025, 0.8166, 0.2534, 0.8166, 0.2384, 0.8238, 0.2433, 0.8238, 0.2534, 0.8366, 0.253, 0.8379, 0.2429, 0.8414, 0.2429, 0.8426, 0.253, 0.8166, 0.2684, 0.8166, 0.2534, 0.8238, 0.2582, 0.8238, 0.2684, 0.8366, 0.2683, 0.8379, 0.2582, 0.8414, 0.2582, 0.8426, 0.2683, 0.8386, 0.2534, 0.8407, 0.2534, 0.8414, 0.2582, 0.8379, 0.2582, 0.8414, 0.2429, 0.8379, 0.2429, 0.8386, 0.2382, 0.8407, 0.2382, 0.8366, 0.2382, 0.8366, 0.2384, 0.8311, 0.2384, 0.8311, 0.2382, 0.8486, 0.253, 0.8426, 0.253, 0.8446, 0.2382, 0.8467, 0.2382, 0.8238, 0.2684, 0.8238, 0.2582, 0.8311, 0.2534, 0.8311, 0.2684, 0.811, 0.2684, 0.811, 0.2534, 0.8166, 0.2534, 0.8166, 0.2684, 0.8238, 0.2534, 0.8238, 0.2433, 0.8311, 0.2384, 0.8311, 0.2534, 0.811, 0.2534, 0.811, 0.2384, 0.8166, 0.2384, 0.8166, 0.2534, 0.8311, 0.2534, 0.8311, 0.2384, 0.8366, 0.2384, 0.8366, 0.2534, 0.8311, 0.2684, 0.8311, 0.2534, 0.8366, 0.2534, 0.8366, 0.2684, 0.8486, 0.2679, 0.8426, 0.2679, 0.8446, 0.253, 0.8467, 0.253, 0.8166, 0.2382, 0.8166, 0.2384, 0.811, 0.2384, 0.811, 0.2382, 0.07877, 0.1918, 0.1144, 0.1929, 0.115, 0.1742, 0.07936, 0.1731, 0.0791, 0.2187, 0.1148, 0.2187, 0.1148, 0.29, 0.0791, 0.29, 0.07429, 0.338, 0.11, 0.339, 0.1094, 0.3569, 0.07377, 0.3558, 0.0791, 0.3614, 0.1148, 0.3614, 0.1148, 0.4327, 0.0791, 0.4327, 0.03265, 0.3049, 0.04339, 0.3049, 0.04339, 0.3121, 0.03265, 0.3121, 0.1906, 0.3447, 0.1991, 0.3447, 0.1991, 0.3512, 0.1906, 0.3512, 0.1906, 0.2866, 0.1991, 0.2866, 0.1991, 0.293, 0.1906, 0.293, 0.1906, 0.293, 0.1991, 0.293, 0.1991, 0.2995, 0.1906, 0.2995, 0.1906, 0.2995, 0.1991, 0.2995, 0.1991, 0.3059, 0.1906, 0.3059, 0.1906, 0.3059, 0.1991, 0.3059, 0.1991, 0.3124, 0.1906, 0.3124, 0.1906, 0.3124, 0.1991, 0.3124, 0.1991, 0.3189, 0.1906, 0.3189, 0.1906, 0.3189, 0.1991, 0.3189, 0.1991, 0.3253, 0.1906, 0.3253, 0.1906, 0.3253, 0.1991, 0.3253, 0.1991, 0.3318, 0.1906, 0.3318, 0.1906, 0.3318, 0.1991, 0.3318, 0.1991, 0.3383, 0.1906, 0.3383, 0.1906, 0.3383, 0.1991, 0.3383, 0.1991, 0.3447, 0.1906, 0.3447, 0.03265, 0.2407, 0.04339, 0.2407, 0.04339, 0.2479, 0.03265, 0.2479, 0.03265, 0.2479, 0.04339, 0.2479, 0.04339, 0.255, 0.03265, 0.255, 0.03265, 0.255, 0.04339, 0.255, 0.04339, 0.2621, 0.03265, 0.2621, 0.03265, 0.2621, 0.04339, 0.2621, 0.04339, 0.2693, 0.03265, 0.2693, 0.03265, 0.2693, 0.04339, 0.2693, 0.04339, 0.2764, 0.03265, 0.2764, 0.03265, 0.2764, 0.04339, 0.2764, 0.04339, 0.2835, 0.03265, 0.2835, 0.03265, 0.2835, 0.04339, 0.2835, 0.04339, 0.2907, 0.03265, 0.2907, 0.03265, 0.2907, 0.04339, 0.2907, 0.04339, 0.2978, 0.03265, 0.2978, 0.03265, 0.2978, 0.04339, 0.2978, 0.04339, 0.3049, 0.03265, 0.3049, 0.07901, 0.177, 0.1147, 0.178, 0.1141, 0.1959, 0.07848, 0.1949, 0.07848, 0.1949, 0.1141, 0.1959, 0.1136, 0.2138, 0.07796, 0.2128, 0.07796, 0.2128, 0.1136, 0.2138, 0.1131, 0.2317, 0.07744, 0.2307, 0.07744, 0.2307, 0.1131, 0.2317, 0.1126, 0.2496, 0.07691, 0.2485, 0.07691, 0.2485, 0.1126, 0.2496, 0.112, 0.2675, 0.07639, 0.2664, 0.07639, 0.2664, 0.112, 0.2675, 0.1115, 0.2853, 0.07587, 0.2843, 0.07587, 0.2843, 0.1115, 0.2853, 0.111, 0.3032, 0.07534, 0.3022, 0.07534, 0.3022, 0.111, 0.3032, 0.1105, 0.3211, 0.07482, 0.3201, 0.07482, 0.3201, 0.1105, 0.3211, 0.11, 0.339, 0.07429, 0.338, 0.07351, 0.3597, 0.1092, 0.3608, 0.1098, 0.3421, 0.07409, 0.341, 0.07409, 0.341, 0.1098, 0.3421, 0.1103, 0.3235, 0.07468, 0.3224, 0.07468, 0.3224, 0.1103, 0.3235, 0.1109, 0.3048, 0.07526, 0.3037, 0.07526, 0.3037, 0.1109, 0.3048, 0.1115, 0.2862, 0.07585, 0.2851, 0.07585, 0.2851, 0.1115, 0.2862, 0.1121, 0.2675, 0.07643, 0.2664, 0.07643, 0.2664, 0.1121, 0.2675, 0.1127, 0.2489, 0.07702, 0.2477, 0.07702, 0.2477, 0.1127, 0.2489, 0.1133, 0.2302, 0.0776, 0.2291, 0.0776, 0.2291, 0.1133, 0.2302, 0.1138, 0.2115, 0.07819, 0.2104, 0.07819, 0.2104, 0.1138, 0.2115, 0.1144, 0.1929, 0.07877, 0.1918, 0.6311, 0.09139, 0.6716, 0.09139, 0.6716, 0.1781, 0.6311, 0.1781, 0.375, 0.25, 0.625, 0.25, 0.625, 0.5, 0.375, 0.5, 0.6168, 0.2456, 0.6937, 0.2456, 0.6937, 0.2523, 0.6168, 0.2523, 0.3479, 0.02912, 0.3479, 0.1169, 0.0249, 0.1169, 0.0249, 0.02912, 0.6649, 0.256, 0.7417, 0.256, 0.7417, 0.2628, 0.6649, 0.2628, 0.6937, 0.2456, 0.7705, 0.2456, 0.7705, 0.2523, 0.6937, 0.2523, 0.04253, 0.2093, 0.07819, 0.2104, 0.07877, 0.1918, 0.04311, 0.1907, 0.04194, 0.228, 0.0776, 0.2291, 0.07819, 0.2104, 0.04253, 0.2093, 0.04136, 0.2466, 0.07702, 0.2477, 0.0776, 0.2291, 0.04194, 0.228, 0.04077, 0.2653, 0.07643, 0.2664, 0.07702, 0.2477, 0.04136, 0.2466, 0.04019, 0.2839, 0.07585, 0.2851, 0.07643, 0.2664, 0.04077, 0.2653, 0.0396, 0.3026, 0.07526, 0.3037, 0.07585, 0.2851, 0.04019, 0.2839, 0.03902, 0.3213, 0.07468, 0.3224, 0.07526, 0.3037, 0.0396, 0.3026, 0.03844, 0.3399, 0.07409, 0.341, 0.07468, 0.3224, 0.03902, 0.3213, 0.03785, 0.3586, 0.07351, 0.3597, 0.07409, 0.341, 0.03844, 0.3399, 0.03916, 0.319, 0.07482, 0.3201, 0.07429, 0.338, 0.03863, 0.3369, 0.03968, 0.3011, 0.07534, 0.3022, 0.07482, 0.3201, 0.03916, 0.319, 0.0402, 0.2833, 0.07587, 0.2843, 0.07534, 0.3022, 0.03968, 0.3011, 0.04073, 0.2654, 0.07639, 0.2664, 0.07587, 0.2843, 0.0402, 0.2833, 0.04125, 0.2475, 0.07691, 0.2485, 0.07639, 0.2664, 0.04073, 0.2654, 0.04177, 0.2296, 0.07744, 0.2307, 0.07691, 0.2485, 0.04125, 0.2475, 0.0423, 0.2117, 0.07796, 0.2128, 0.07744, 0.2307, 0.04177, 0.2296, 0.04282, 0.1938, 0.07848, 0.1949, 0.07796, 0.2128, 0.0423, 0.2117, 0.04335, 0.176, 0.07901, 0.177, 0.07848, 0.1949, 0.04282, 0.1938, 0.04343, 0.3614, 0.0791, 0.3614, 0.0791, 0.4327, 0.04343, 0.4327, 0.03863, 0.3369, 0.07429, 0.338, 0.07377, 0.3558, 0.03811, 0.3548, 0.04343, 0.2187, 0.0791, 0.2187, 0.0791, 0.29, 0.04343, 0.29, 0.04311, 0.1907, 0.07877, 0.1918, 0.07936, 0.1731, 0.0437, 0.172, 0.4381, 0.0298, 0.3791, 0.03033, 0.3774, 0.08204, 0.4351, 0.07965, 0.4381, 0.0298, 0.4353, 0.07952, 0.3785, 0.08178, 0.3795, 0.03099, 0.3774, 0.08204, 0.3791, 0.03033, 0.3791, 0.03033, 0.3774, 0.08204, 0.4351, 0.07965, 0.3774, 0.08204, 0.3774, 0.08204, 0.4351, 0.07965, 0.4381, 0.0298, 0.4351, 0.07965, 0.4351, 0.07965, 0.4381, 0.0298, 0.3791, 0.03033, 0.4381, 0.0298, 0.4381, 0.0298, 0.3791, 0.03033, 0.4381, 0.0298, 0.3791, 0.03033, 0.3774, 0.08204, 0.4351, 0.07965, 0.4381, 0.0298, 0.4353, 0.07952, 0.3785, 0.08178, 0.3795, 0.03099, 0.3774, 0.08204, 0.3791, 0.03033, 0.3791, 0.03033, 0.3774, 0.08204, 0.4351, 0.07965, 0.3774, 0.08204, 0.3774, 0.08204, 0.4351, 0.07965, 0.4381, 0.0298, 0.4351, 0.07965, 0.4351, 0.07965, 0.4381, 0.0298, 0.3791, 0.03033, 0.4381, 0.0298, 0.4381, 0.0298, 0.3791, 0.03033, 0.4381, 0.0298, 0.3791, 0.03033, 0.3774, 0.08204, 0.4351, 0.07965, 0.4381, 0.0298, 0.4353, 0.07952, 0.3785, 0.08178, 0.3795, 0.03099, 0.3774, 0.08204, 0.3791, 0.03033, 0.3791, 0.03033, 0.3774, 0.08204, 0.4351, 0.07965, 0.3774, 0.08204, 0.3774, 0.08204, 0.4351, 0.07965, 0.4381, 0.0298, 0.4351, 0.07965, 0.4351, 0.07965, 0.4381, 0.0298, 0.3791, 0.03033, 0.4381, 0.0298, 0.4381, 0.0298, 0.3791, 0.03033])
me_cylinder.materials.append(mat_material)
me_cylinder.update()

# ---- objects
ob_camera = bpy.data.objects.new('Camera', cam_camera)
ob_cylinder = bpy.data.objects.new('Cylinder', me_cylinder)

# ---- transforms, parenting, visibility, modifiers, constraints
ob_camera.location = (3.307, -0.2577, -0.1591)
ob_camera.rotation_euler = (1.571, -0.3386, 1.571)
ob_cylinder.location = (0.0, 0.0, 0.0)
ob_cylinder.rotation_euler = (0.0, -0.0, 1.571)

# ---- collection membership
col_collection.objects.link(ob_camera)
col_collection.objects.link(ob_cylinder)

# ---- scene / render settings (as saved in the file)
scene.camera = ob_camera
scene.frame_start = 1; scene.frame_end = 250; scene.frame_set(25)
scene.render.engine = 'CYCLES'
scene.render.resolution_x = 128
scene.render.resolution_y = 128
scene.render.film_transparent = True
bpy.context.view_layer.update()
